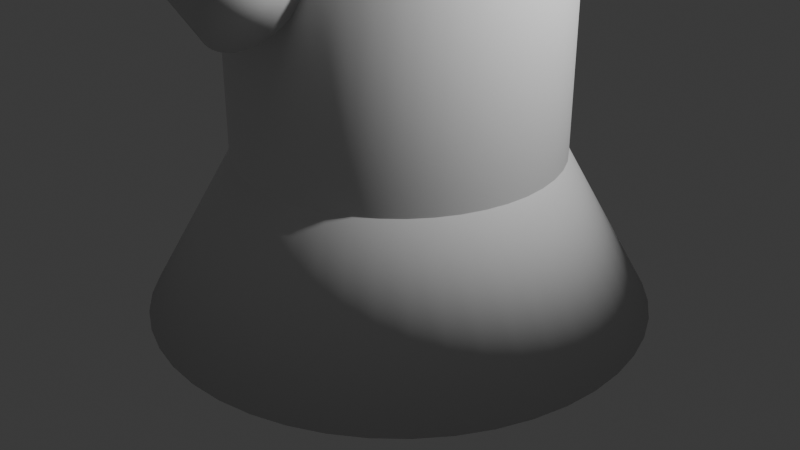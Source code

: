 # Source: 5_degree_of_freedom_robotic_arm_model.blend  (saved by Blender 4.3.34; exported with 4.5.12 LTS)
import bpy
from mathutils import Matrix  # noqa: F401  (used for matrix-valued properties, if any)

bpy.ops.wm.read_factory_settings(use_empty=True)
scene = bpy.context.scene
scene.name = 'Scene'

# ---- collections
col_collection = bpy.data.collections.new('Collection'); scene.collection.children.link(col_collection)

# ---- world
world_world = bpy.data.worlds.new('World'); scene.world = world_world
world_world.use_nodes = True; world_world.node_tree.nodes.clear()
_N = world_world.node_tree.nodes; _L = world_world.node_tree.links
n0 = _N.new('ShaderNodeOutputWorld'); n0.name = 'World Output'; n0.location = (300, 300)
n1 = _N.new('ShaderNodeBackground'); n1.name = 'Background'; n1.location = (10, 300)
n1.inputs[0].default_value = (0.05088, 0.05088, 0.05088, 1.0)
_L.new(n1.outputs[0], n0.inputs[0])
n0.is_active_output = True
world_world.color = (0.05088, 0.05088, 0.05088)
world_world.sun_shadow_jitter_overblur = 0.0

# ---- cameras
cam_camera = bpy.data.cameras.new('Camera')
cam_camera.clip_end = 100.0
cam_camera.ortho_scale = 7.314

# ---- lights
light_light = bpy.data.lights.new('Light', 'POINT')
light_light.energy = 1000.0
light_light.shadow_soft_size = 0.1

# ---- meshes
me_cone = bpy.data.meshes.new('Cone')
me_cone.from_pydata([(0.0, 2.56, -0.805), (0.0, 1.65, 0.805), (0.3643, 2.534, -0.805), (0.2348, 1.633, 0.805), (0.7212, 2.456, -0.805), (0.4649, 1.583, 0.805), (1.063, 2.329, -0.805), (0.6854, 1.501, 0.805), (1.384, 2.154, -0.805), (0.8921, 1.388, 0.805), (1.676, 1.935, -0.805), (1.081, 1.247, 0.805), (1.935, 1.676, -0.805), (1.247, 1.081, 0.805), (2.154, 1.384, -0.805), (1.388, 0.8921, 0.805), (2.329, 1.063, -0.805), (1.501, 0.6854, 0.805), (2.456, 0.7212, -0.805), (1.583, 0.4649, 0.805), (2.534, 0.3643, -0.805), (1.633, 0.2348, 0.805), (2.56, 0.0, -0.805), (1.65, 0.0, 0.805), (2.534, -0.3643, -0.805), (1.633, -0.2348, 0.805), (2.456, -0.7212, -0.805), (1.583, -0.4649, 0.805), (2.329, -1.063, -0.805), (1.501, -0.6854, 0.805), (2.154, -1.384, -0.805), (1.388, -0.8921, 0.805), (1.935, -1.676, -0.805), (1.247, -1.081, 0.805), (1.676, -1.935, -0.805), (1.081, -1.247, 0.805), (1.384, -2.154, -0.805), (0.8921, -1.388, 0.805), (1.063, -2.329, -0.805), (0.6854, -1.501, 0.805), (0.7212, -2.456, -0.805), (0.4649, -1.583, 0.805), (0.3643, -2.534, -0.805), (0.2348, -1.633, 0.805), (0.0, -2.56, -0.805), (0.0, -1.65, 0.805), (-0.3643, -2.534, -0.805), (-0.2348, -1.633, 0.805), (-0.7212, -2.456, -0.805), (-0.4649, -1.583, 0.805), (-1.063, -2.329, -0.805), (-0.6854, -1.501, 0.805), (-1.384, -2.154, -0.805), (-0.8921, -1.388, 0.805), (-1.676, -1.935, -0.805), (-1.081, -1.247, 0.805), (-1.935, -1.676, -0.805), (-1.247, -1.081, 0.805), (-2.154, -1.384, -0.805), (-1.388, -0.8921, 0.805), (-2.329, -1.063, -0.805), (-1.501, -0.6854, 0.805), (-2.456, -0.7212, -0.805), (-1.583, -0.4649, 0.805), (-2.534, -0.3643, -0.805), (-1.633, -0.2348, 0.805), (-2.56, 0.0, -0.805), (-1.65, 0.0, 0.805), (-2.534, 0.3643, -0.805), (-1.633, 0.2348, 0.805), (-2.456, 0.7212, -0.805), (-1.583, 0.4649, 0.805), (-2.329, 1.063, -0.805), (-1.501, 0.6854, 0.805), (-2.154, 1.384, -0.805), (-1.388, 0.8921, 0.805), (-1.935, 1.676, -0.805), (-1.247, 1.081, 0.805), (-1.676, 1.935, -0.805), (-1.081, 1.247, 0.805), (-1.384, 2.154, -0.805), (-0.8921, 1.388, 0.805), (-1.063, 2.329, -0.805), (-0.6854, 1.501, 0.805), (-0.7212, 2.456, -0.805), (-0.4649, 1.583, 0.805), (-0.3643, 2.534, -0.805), (-0.2348, 1.633, 0.805)], [], [(0, 1, 3, 2), (2, 3, 5, 4), (4, 5, 7, 6), (6, 7, 9, 8), (8, 9, 11, 10), (10, 11, 13, 12), (12, 13, 15, 14), (14, 15, 17, 16), (16, 17, 19, 18), (18, 19, 21, 20), (20, 21, 23, 22), (22, 23, 25, 24), (24, 25, 27, 26), (26, 27, 29, 28), (28, 29, 31, 30), (30, 31, 33, 32), (32, 33, 35, 34), (34, 35, 37, 36), (36, 37, 39, 38), (38, 39, 41, 40), (40, 41, 43, 42), (42, 43, 45, 44), (44, 45, 47, 46), (46, 47, 49, 48), (48, 49, 51, 50), (50, 51, 53, 52), (52, 53, 55, 54), (54, 55, 57, 56), (56, 57, 59, 58), (58, 59, 61, 60), (60, 61, 63, 62), (62, 63, 65, 64), (64, 65, 67, 66), (66, 67, 69, 68), (68, 69, 71, 70), (70, 71, 73, 72), (72, 73, 75, 74), (74, 75, 77, 76), (76, 77, 79, 78), (78, 79, 81, 80), (80, 81, 83, 82), (82, 83, 85, 84), (84, 85, 87, 86), (86, 87, 1, 0), (0, 2, 4, 6, 8, 10, 12, 14, 16, 18, 20, 22, 24, 26, 28, 30, 32, 34, 36, 38, 40, 42, 44, 46, 48, 50, 52, 54, 56, 58, 60, 62, 64, 66, 68, 70, 72, 74, 76, 78, 80, 82, 84, 86)])
me_cone.polygons.foreach_set('use_smooth', [True] * 45)
_uv = me_cone.uv_layers.new(name='UVMap')
_uv.uv.foreach_set('vector', [1.0, 0.5, 1.0, 1.0, 0.9773, 1.0, 0.9773, 0.5, 0.9773, 0.5, 0.9773, 1.0, 0.9545, 1.0, 0.9545, 0.5, 0.9545, 0.5, 0.9545, 1.0, 0.9318, 1.0, 0.9318, 0.5, 0.9318, 0.5, 0.9318, 1.0, 0.9091, 1.0, 0.9091, 0.5, 0.9091, 0.5, 0.9091, 1.0, 0.8864, 1.0, 0.8864, 0.5, 0.8864, 0.5, 0.8864, 1.0, 0.8636, 1.0, 0.8636, 0.5, 0.8636, 0.5, 0.8636, 1.0, 0.8409, 1.0, 0.8409, 0.5, 0.8409, 0.5, 0.8409, 1.0, 0.8182, 1.0, 0.8182, 0.5, 0.8182, 0.5, 0.8182, 1.0, 0.7955, 1.0, 0.7955, 0.5, 0.7955, 0.5, 0.7955, 1.0, 0.7727, 1.0, 0.7727, 0.5, 0.7727, 0.5, 0.7727, 1.0, 0.75, 1.0, 0.75, 0.5, 0.75, 0.5, 0.75, 1.0, 0.7273, 1.0, 0.7273, 0.5, 0.7273, 0.5, 0.7273, 1.0, 0.7045, 1.0, 0.7045, 0.5, 0.7045, 0.5, 0.7045, 1.0, 0.6818, 1.0, 0.6818, 0.5, 0.6818, 0.5, 0.6818, 1.0, 0.6591, 1.0, 0.6591, 0.5, 0.6591, 0.5, 0.6591, 1.0, 0.6364, 1.0, 0.6364, 0.5, 0.6364, 0.5, 0.6364, 1.0, 0.6136, 1.0, 0.6136, 0.5, 0.6136, 0.5, 0.6136, 1.0, 0.5909, 1.0, 0.5909, 0.5, 0.5909, 0.5, 0.5909, 1.0, 0.5682, 1.0, 0.5682, 0.5, 0.5682, 0.5, 0.5682, 1.0, 0.5455, 1.0, 0.5455, 0.5, 0.5455, 0.5, 0.5455, 1.0, 0.5227, 1.0, 0.5227, 0.5, 0.5227, 0.5, 0.5227, 1.0, 0.5, 1.0, 0.5, 0.5, 0.5, 0.5, 0.5, 1.0, 0.4773, 1.0, 0.4773, 0.5, 0.4773, 0.5, 0.4773, 1.0, 0.4545, 1.0, 0.4545, 0.5, 0.4545, 0.5, 0.4545, 1.0, 0.4318, 1.0, 0.4318, 0.5, 0.4318, 0.5, 0.4318, 1.0, 0.4091, 1.0, 0.4091, 0.5, 0.4091, 0.5, 0.4091, 1.0, 0.3864, 1.0, 0.3864, 0.5, 0.3864, 0.5, 0.3864, 1.0, 0.3636, 1.0, 0.3636, 0.5, 0.3636, 0.5, 0.3636, 1.0, 0.3409, 1.0, 0.3409, 0.5, 0.3409, 0.5, 0.3409, 1.0, 0.3182, 1.0, 0.3182, 0.5, 0.3182, 0.5, 0.3182, 1.0, 0.2955, 1.0, 0.2955, 0.5, 0.2955, 0.5, 0.2955, 1.0, 0.2727, 1.0, 0.2727, 0.5, 0.2727, 0.5, 0.2727, 1.0, 0.25, 1.0, 0.25, 0.5, 0.25, 0.5, 0.25, 1.0, 0.2273, 1.0, 0.2273, 0.5, 0.2273, 0.5, 0.2273, 1.0, 0.2045, 1.0, 0.2045, 0.5, 0.2045, 0.5, 0.2045, 1.0, 0.1818, 1.0, 0.1818, 0.5, 0.1818, 0.5, 0.1818, 1.0, 0.1591, 1.0, 0.1591, 0.5, 0.1591, 0.5, 0.1591, 1.0, 0.1364, 1.0, 0.1364, 0.5, 0.1364, 0.5, 0.1364, 1.0, 0.1136, 1.0, 0.1136, 0.5, 0.1136, 0.5, 0.1136, 1.0, 0.09091, 1.0, 0.09091, 0.5, 0.09091, 0.5, 0.09091, 1.0, 0.06818, 1.0, 0.06818, 0.5, 0.06818, 0.5, 0.06818, 1.0, 0.04545, 1.0, 0.04545, 0.5, 0.04545, 0.5, 0.04545, 1.0, 0.02273, 1.0, 0.02273, 0.5, 0.02273, 0.5, 0.02273, 1.0, 3.427e-07, 1.0, 3.427e-07, 0.5, 0.75, 0.49, 0.7842, 0.4876, 0.8176, 0.4803, 0.8497, 0.4683, 0.8798, 0.4519, 0.9072, 0.4314, 0.9314, 0.4072, 0.9519, 0.3798, 0.9683, 0.3497, 0.9803, 0.3176, 0.9876, 0.2842, 0.99, 0.25, 0.9876, 0.2158, 0.9803, 0.1824, 0.9683, 0.1503, 0.9519, 0.1202, 0.9314, 0.09283, 0.9072, 0.06862, 0.8798, 0.0481, 0.8497, 0.03169, 0.8176, 0.01972, 0.7842, 0.01244, 0.75, 0.01, 0.7158, 0.01244, 0.6824, 0.01972, 0.6503, 0.03169, 0.6202, 0.0481, 0.5928, 0.06862, 0.5686, 0.09283, 0.5481, 0.1202, 0.5317, 0.1503, 0.5197, 0.1824, 0.5124, 0.2158, 0.51, 0.25, 0.5124, 0.2842, 0.5197, 0.3176, 0.5317, 0.3497, 0.5481, 0.3798, 0.5686, 0.4072, 0.5928, 0.4314, 0.6202, 0.4519, 0.6503, 0.4683, 0.6824, 0.4803, 0.7158, 0.4876])
me_cone.update()
me_cone_001 = bpy.data.meshes.new('Cone.001')
me_cone_001.from_pydata([(0.0, 1.65, 0.805), (0.2348, 1.633, 0.805), (0.4649, 1.583, 0.805), (0.6854, 1.501, 0.805), (0.8921, 1.388, 0.805), (1.081, 1.247, 0.805), (1.247, 1.081, 0.805), (1.388, 0.8921, 0.805), (1.501, 0.6854, 0.805), (1.583, 0.4649, 0.805), (1.633, 0.2348, 0.805), (1.65, 0.0, 0.805), (1.633, -0.2348, 0.805), (1.583, -0.4649, 0.805), (1.501, -0.6854, 0.805), (1.388, -0.8921, 0.805), (1.247, -1.081, 0.805), (1.081, -1.247, 0.805), (0.8921, -1.388, 0.805), (0.6854, -1.501, 0.805), (0.4649, -1.583, 0.805), (0.2348, -1.633, 0.805), (0.0, -1.65, 0.805), (-0.2348, -1.633, 0.805), (-0.4649, -1.583, 0.805), (-0.6854, -1.501, 0.805), (-0.8921, -1.388, 0.805), (-1.081, -1.247, 0.805), (-1.247, -1.081, 0.805), (-1.388, -0.8921, 0.805), (-1.501, -0.6854, 0.805), (-1.583, -0.4649, 0.805), (-1.633, -0.2348, 0.805), (-1.65, 0.0, 0.805), (-1.633, 0.2348, 0.805), (-1.583, 0.4649, 0.805), (-1.501, 0.6854, 0.805), (-1.388, 0.8921, 0.805), (-1.247, 1.081, 0.805), (-1.081, 1.247, 0.805), (-0.8921, 1.388, 0.805), (-0.6854, 1.501, 0.805), (-0.4649, 1.583, 0.805), (-0.2348, 1.633, 0.805), (0.2348, 1.633, 5.827), (7.463e-08, 1.65, 5.827), (0.4649, 1.583, 5.827), (0.6854, 1.501, 5.827), (0.8921, 1.388, 5.827), (1.081, 1.247, 5.827), (1.247, 1.081, 5.827), (1.388, 0.8921, 5.827), (1.501, 0.6854, 5.827), (1.583, 0.4649, 5.827), (1.633, 0.2348, 5.827), (1.65, 0.0, 5.827), (1.633, -0.2348, 5.827), (1.583, -0.4649, 5.827), (1.501, -0.6854, 5.827), (1.388, -0.8921, 5.827), (1.247, -1.081, 5.827), (1.081, -1.247, 5.827), (0.8921, -1.388, 5.827), (0.6854, -1.501, 5.827), (0.4649, -1.583, 5.827), (0.2348, -1.633, 5.827), (7.463e-08, -1.65, 5.827), (-0.2348, -1.633, 5.827), (-0.4649, -1.583, 5.827), (-0.6854, -1.501, 5.827), (-0.8921, -1.388, 5.827), (-1.081, -1.247, 5.827), (-1.247, -1.081, 5.827), (-1.388, -0.8921, 5.827), (-1.501, -0.6854, 5.827), (-1.583, -0.4649, 5.827), (-1.633, -0.2348, 5.827), (-1.65, 0.0, 5.827), (-1.633, 0.2348, 5.827), (-1.583, 0.4649, 5.827), (-1.501, 0.6854, 5.827), (-1.388, 0.8921, 5.827), (-1.247, 1.081, 5.827), (-1.081, 1.247, 5.827), (-0.8921, 1.388, 5.827), (-0.6854, 1.501, 5.827), (-0.4649, 1.583, 5.827), (-0.2348, 1.633, 5.827)], [], [(7, 6, 50, 51), (44, 45, 87, 86, 85, 84, 83, 82, 81, 80, 79, 78, 77, 76, 75, 74, 73, 72, 71, 70, 69, 68, 67, 66, 65, 64, 63, 62, 61, 60, 59, 58, 57, 56, 55, 54, 53, 52, 51, 50, 49, 48, 47, 46), (16, 15, 59, 60), (25, 24, 68, 69), (34, 33, 77, 78), (43, 42, 86, 87), (3, 2, 46, 47), (12, 11, 55, 56), (21, 20, 64, 65), (30, 29, 73, 74), (39, 38, 82, 83), (8, 7, 51, 52), (17, 16, 60, 61), (26, 25, 69, 70), (35, 34, 78, 79), (0, 43, 87, 45), (4, 3, 47, 48), (13, 12, 56, 57), (22, 21, 65, 66), (31, 30, 74, 75), (40, 39, 83, 84), (9, 8, 52, 53), (18, 17, 61, 62), (27, 26, 70, 71), (36, 35, 79, 80), (5, 4, 48, 49), (14, 13, 57, 58), (23, 22, 66, 67), (1, 0, 45, 44), (32, 31, 75, 76), (41, 40, 84, 85), (10, 9, 53, 54), (19, 18, 62, 63), (28, 27, 71, 72), (37, 36, 80, 81), (6, 5, 49, 50), (15, 14, 58, 59), (24, 23, 67, 68), (33, 32, 76, 77), (42, 41, 85, 86), (2, 1, 44, 46), (11, 10, 54, 55), (20, 19, 63, 64), (29, 28, 72, 73), (38, 37, 81, 82)])
me_cone_001.polygons.foreach_set('use_smooth', [True] * 45)
_uv = me_cone_001.uv_layers.new(name='UVMap')
_uv.uv.foreach_set('vector', [0.8409, 1.0, 0.8636, 1.0, 0.8636, 1.0, 0.8409, 1.0, 0.2842, 0.4876, 0.25, 0.49, 0.2158, 0.4876, 0.1824, 0.4803, 0.1503, 0.4683, 0.1202, 0.4519, 0.09283, 0.4314, 0.06862, 0.4072, 0.0481, 0.3798, 0.03169, 0.3497, 0.01972, 0.3176, 0.01244, 0.2842, 0.01, 0.25, 0.01244, 0.2158, 0.01972, 0.1824, 0.03169, 0.1503, 0.0481, 0.1202, 0.06862, 0.09283, 0.09283, 0.06862, 0.1202, 0.0481, 0.1503, 0.03169, 0.1824, 0.01972, 0.2158, 0.01244, 0.25, 0.01, 0.2842, 0.01244, 0.3176, 0.01972, 0.3497, 0.03169, 0.3798, 0.0481, 0.4072, 0.06862, 0.4314, 0.09283, 0.4519, 0.1202, 0.4683, 0.1503, 0.4803, 0.1824, 0.4876, 0.2158, 0.49, 0.25, 0.4876, 0.2842, 0.4803, 0.3176, 0.4683, 0.3497, 0.4519, 0.3798, 0.4314, 0.4072, 0.4072, 0.4314, 0.3798, 0.4519, 0.3497, 0.4683, 0.3176, 0.4803, 0.6364, 1.0, 0.6591, 1.0, 0.6591, 1.0, 0.6364, 1.0, 0.4318, 1.0, 0.4545, 1.0, 0.4545, 1.0, 0.4318, 1.0, 0.2273, 1.0, 0.25, 1.0, 0.25, 1.0, 0.2273, 1.0, 0.02273, 1.0, 0.04545, 1.0, 0.04545, 1.0, 0.02273, 1.0, 0.9318, 1.0, 0.9545, 1.0, 0.9545, 1.0, 0.9318, 1.0, 0.7273, 1.0, 0.75, 1.0, 0.75, 1.0, 0.7273, 1.0, 0.5227, 1.0, 0.5455, 1.0, 0.5455, 1.0, 0.5227, 1.0, 0.3182, 1.0, 0.3409, 1.0, 0.3409, 1.0, 0.3182, 1.0, 0.1136, 1.0, 0.1364, 1.0, 0.1364, 1.0, 0.1136, 1.0, 0.8182, 1.0, 0.8409, 1.0, 0.8409, 1.0, 0.8182, 1.0, 0.6136, 1.0, 0.6364, 1.0, 0.6364, 1.0, 0.6136, 1.0, 0.4091, 1.0, 0.4318, 1.0, 0.4318, 1.0, 0.4091, 1.0, 0.2045, 1.0, 0.2273, 1.0, 0.2273, 1.0, 0.2045, 1.0, 3.427e-07, 1.0, 0.02273, 1.0, 0.02273, 1.0, 3.427e-07, 1.0, 0.9091, 1.0, 0.9318, 1.0, 0.9318, 1.0, 0.9091, 1.0, 0.7045, 1.0, 0.7273, 1.0, 0.7273, 1.0, 0.7045, 1.0, 0.5, 1.0, 0.5227, 1.0, 0.5227, 1.0, 0.5, 1.0, 0.2955, 1.0, 0.3182, 1.0, 0.3182, 1.0, 0.2955, 1.0, 0.09091, 1.0, 0.1136, 1.0, 0.1136, 1.0, 0.09091, 1.0, 0.7955, 1.0, 0.8182, 1.0, 0.8182, 1.0, 0.7955, 1.0, 0.5909, 1.0, 0.6136, 1.0, 0.6136, 1.0, 0.5909, 1.0, 0.3864, 1.0, 0.4091, 1.0, 0.4091, 1.0, 0.3864, 1.0, 0.1818, 1.0, 0.2045, 1.0, 0.2045, 1.0, 0.1818, 1.0, 0.8864, 1.0, 0.9091, 1.0, 0.9091, 1.0, 0.8864, 1.0, 0.6818, 1.0, 0.7045, 1.0, 0.7045, 1.0, 0.6818, 1.0, 0.4773, 1.0, 0.5, 1.0, 0.5, 1.0, 0.4773, 1.0, 0.9773, 1.0, 1.0, 1.0, 1.0, 1.0, 0.9773, 1.0, 0.2727, 1.0, 0.2955, 1.0, 0.2955, 1.0, 0.2727, 1.0, 0.06818, 1.0, 0.09091, 1.0, 0.09091, 1.0, 0.06818, 1.0, 0.7727, 1.0, 0.7955, 1.0, 0.7955, 1.0, 0.7727, 1.0, 0.5682, 1.0, 0.5909, 1.0, 0.5909, 1.0, 0.5682, 1.0, 0.3636, 1.0, 0.3864, 1.0, 0.3864, 1.0, 0.3636, 1.0, 0.1591, 1.0, 0.1818, 1.0, 0.1818, 1.0, 0.1591, 1.0, 0.8636, 1.0, 0.8864, 1.0, 0.8864, 1.0, 0.8636, 1.0, 0.6591, 1.0, 0.6818, 1.0, 0.6818, 1.0, 0.6591, 1.0, 0.4545, 1.0, 0.4773, 1.0, 0.4773, 1.0, 0.4545, 1.0, 0.25, 1.0, 0.2727, 1.0, 0.2727, 1.0, 0.25, 1.0, 0.04545, 1.0, 0.06818, 1.0, 0.06818, 1.0, 0.04545, 1.0, 0.9545, 1.0, 0.9773, 1.0, 0.9773, 1.0, 0.9545, 1.0, 0.75, 1.0, 0.7727, 1.0, 0.7727, 1.0, 0.75, 1.0, 0.5455, 1.0, 0.5682, 1.0, 0.5682, 1.0, 0.5455, 1.0, 0.3409, 1.0, 0.3636, 1.0, 0.3636, 1.0, 0.3409, 1.0, 0.1364, 1.0, 0.1591, 1.0, 0.1591, 1.0, 0.1364, 1.0])
me_cone_001.update()
me_cylinder = bpy.data.meshes.new('Cylinder')
me_cylinder.from_pydata([(0.0, 0.49, -4.4), (0.0, 0.49, 4.4), (0.05208, 0.4872, -4.4), (0.05208, 0.4872, 4.4), (0.1036, 0.4789, -4.4), (0.1036, 0.4789, 4.4), (0.1539, 0.4652, -4.4), (0.1539, 0.4652, 4.4), (0.2025, 0.4462, -4.4), (0.2025, 0.4462, 4.4), (0.2488, 0.4222, -4.4), (0.2488, 0.4222, 4.4), (0.2922, 0.3933, -4.4), (0.2922, 0.3933, 4.4), (0.3324, 0.36, -4.4), (0.3324, 0.36, 4.4), (0.3688, 0.3227, -4.4), (0.3688, 0.3227, 4.4), (0.401, 0.2816, -4.4), (0.401, 0.2816, 4.4), (0.4286, 0.2374, -4.4), (0.4286, 0.2374, 4.4), (0.4514, 0.1905, -4.4), (0.4514, 0.1905, 4.4), (0.4691, 0.1415, -4.4), (0.4691, 0.1415, 4.4), (0.4815, 0.09079, -4.4), (0.4815, 0.09079, 4.4), (0.4884, 0.0391, -4.4), (0.4884, 0.0391, 4.4), (0.4898, -0.01304, -4.4), (0.4898, -0.01304, 4.4), (0.4857, -0.06504, -4.4), (0.4857, -0.06504, 4.4), (0.476, -0.1163, -4.4), (0.476, -0.1163, 4.4), (0.4609, -0.1662, -4.4), (0.4609, -0.1662, 4.4), (0.4407, -0.2143, -4.4), (0.4407, -0.2143, 4.4), (0.4154, -0.2599, -4.4), (0.4154, -0.2599, 4.4), (0.3854, -0.3026, -4.4), (0.3854, -0.3026, 4.4), (0.3511, -0.3418, -4.4), (0.3511, -0.3418, 4.4), (0.3127, -0.3772, -4.4), (0.3127, -0.3772, 4.4), (0.2709, -0.4083, -4.4), (0.2709, -0.4083, 4.4), (0.2259, -0.4348, -4.4), (0.2259, -0.4348, 4.4), (0.1784, -0.4564, -4.4), (0.1784, -0.4564, 4.4), (0.1289, -0.4727, -4.4), (0.1289, -0.4727, 4.4), (0.07794, -0.4838, -4.4), (0.07794, -0.4838, 4.4), (0.02608, -0.4893, -4.4), (0.02608, -0.4893, 4.4), (-0.02608, -0.4893, -4.4), (-0.02608, -0.4893, 4.4), (-0.07794, -0.4838, -4.4), (-0.07794, -0.4838, 4.4), (-0.1289, -0.4727, -4.4), (-0.1289, -0.4727, 4.4), (-0.1784, -0.4564, -4.4), (-0.1784, -0.4564, 4.4), (-0.2259, -0.4348, -4.4), (-0.2259, -0.4348, 4.4), (-0.2709, -0.4083, -4.4), (-0.2709, -0.4083, 4.4), (-0.3127, -0.3772, -4.4), (-0.3127, -0.3772, 4.4), (-0.3511, -0.3418, -4.4), (-0.3511, -0.3418, 4.4), (-0.3854, -0.3026, -4.4), (-0.3854, -0.3026, 4.4), (-0.4154, -0.2599, -4.4), (-0.4154, -0.2599, 4.4), (-0.4407, -0.2143, -4.4), (-0.4407, -0.2143, 4.4), (-0.4609, -0.1662, -4.4), (-0.4609, -0.1662, 4.4), (-0.476, -0.1163, -4.4), (-0.476, -0.1163, 4.4), (-0.4857, -0.06504, -4.4), (-0.4857, -0.06504, 4.4), (-0.4898, -0.01304, -4.4), (-0.4898, -0.01304, 4.4), (-0.4884, 0.0391, -4.4), (-0.4884, 0.0391, 4.4), (-0.4815, 0.09079, -4.4), (-0.4815, 0.09079, 4.4), (-0.4691, 0.1415, -4.4), (-0.4691, 0.1415, 4.4), (-0.4514, 0.1905, -4.4), (-0.4514, 0.1905, 4.4), (-0.4286, 0.2374, -4.4), (-0.4286, 0.2374, 4.4), (-0.401, 0.2816, -4.4), (-0.401, 0.2816, 4.4), (-0.3688, 0.3227, -4.4), (-0.3688, 0.3227, 4.4), (-0.3324, 0.36, -4.4), (-0.3324, 0.36, 4.4), (-0.2922, 0.3933, -4.4), (-0.2922, 0.3933, 4.4), (-0.2488, 0.4222, -4.4), (-0.2488, 0.4222, 4.4), (-0.2025, 0.4462, -4.4), (-0.2025, 0.4462, 4.4), (-0.1539, 0.4652, -4.4), (-0.1539, 0.4652, 4.4), (-0.1036, 0.4789, -4.4), (-0.1036, 0.4789, 4.4), (-0.05208, 0.4872, -4.4), (-0.05208, 0.4872, 4.4)], [], [(0, 1, 3, 2), (2, 3, 5, 4), (4, 5, 7, 6), (6, 7, 9, 8), (8, 9, 11, 10), (10, 11, 13, 12), (12, 13, 15, 14), (14, 15, 17, 16), (16, 17, 19, 18), (18, 19, 21, 20), (20, 21, 23, 22), (22, 23, 25, 24), (24, 25, 27, 26), (26, 27, 29, 28), (28, 29, 31, 30), (30, 31, 33, 32), (32, 33, 35, 34), (34, 35, 37, 36), (36, 37, 39, 38), (38, 39, 41, 40), (40, 41, 43, 42), (42, 43, 45, 44), (44, 45, 47, 46), (46, 47, 49, 48), (48, 49, 51, 50), (50, 51, 53, 52), (52, 53, 55, 54), (54, 55, 57, 56), (56, 57, 59, 58), (58, 59, 61, 60), (60, 61, 63, 62), (62, 63, 65, 64), (64, 65, 67, 66), (66, 67, 69, 68), (68, 69, 71, 70), (70, 71, 73, 72), (72, 73, 75, 74), (74, 75, 77, 76), (76, 77, 79, 78), (78, 79, 81, 80), (80, 81, 83, 82), (82, 83, 85, 84), (84, 85, 87, 86), (86, 87, 89, 88), (88, 89, 91, 90), (90, 91, 93, 92), (92, 93, 95, 94), (94, 95, 97, 96), (96, 97, 99, 98), (98, 99, 101, 100), (100, 101, 103, 102), (102, 103, 105, 104), (104, 105, 107, 106), (106, 107, 109, 108), (108, 109, 111, 110), (110, 111, 113, 112), (112, 113, 115, 114), (3, 1, 117, 115, 113, 111, 109, 107, 105, 103, 101, 99, 97, 95, 93, 91, 89, 87, 85, 83, 81, 79, 77, 75, 73, 71, 69, 67, 65, 63, 61, 59, 57, 55, 53, 51, 49, 47, 45, 43, 41, 39, 37, 35, 33, 31, 29, 27, 25, 23, 21, 19, 17, 15, 13, 11, 9, 7, 5), (114, 115, 117, 116), (116, 117, 1, 0), (0, 2, 4, 6, 8, 10, 12, 14, 16, 18, 20, 22, 24, 26, 28, 30, 32, 34, 36, 38, 40, 42, 44, 46, 48, 50, 52, 54, 56, 58, 60, 62, 64, 66, 68, 70, 72, 74, 76, 78, 80, 82, 84, 86, 88, 90, 92, 94, 96, 98, 100, 102, 104, 106, 108, 110, 112, 114, 116)])
me_cylinder.polygons.foreach_set('use_smooth', [True] * 61)
_uv = me_cylinder.uv_layers.new(name='UVMap')
_uv.uv.foreach_set('vector', [1.0, 0.5, 1.0, 1.0, 0.9831, 1.0, 0.9831, 0.5, 0.9831, 0.5, 0.9831, 1.0, 0.9661, 1.0, 0.9661, 0.5, 0.9661, 0.5, 0.9661, 1.0, 0.9492, 1.0, 0.9492, 0.5, 0.9492, 0.5, 0.9492, 1.0, 0.9322, 1.0, 0.9322, 0.5, 0.9322, 0.5, 0.9322, 1.0, 0.9153, 1.0, 0.9153, 0.5, 0.9153, 0.5, 0.9153, 1.0, 0.8983, 1.0, 0.8983, 0.5, 0.8983, 0.5, 0.8983, 1.0, 0.8814, 1.0, 0.8814, 0.5, 0.8814, 0.5, 0.8814, 1.0, 0.8644, 1.0, 0.8644, 0.5, 0.8644, 0.5, 0.8644, 1.0, 0.8475, 1.0, 0.8475, 0.5, 0.8475, 0.5, 0.8475, 1.0, 0.8305, 1.0, 0.8305, 0.5, 0.8305, 0.5, 0.8305, 1.0, 0.8136, 1.0, 0.8136, 0.5, 0.8136, 0.5, 0.8136, 1.0, 0.7966, 1.0, 0.7966, 0.5, 0.7966, 0.5, 0.7966, 1.0, 0.7797, 1.0, 0.7797, 0.5, 0.7797, 0.5, 0.7797, 1.0, 0.7627, 1.0, 0.7627, 0.5, 0.7627, 0.5, 0.7627, 1.0, 0.7458, 1.0, 0.7458, 0.5, 0.7458, 0.5, 0.7458, 1.0, 0.7288, 1.0, 0.7288, 0.5, 0.7288, 0.5, 0.7288, 1.0, 0.7119, 1.0, 0.7119, 0.5, 0.7119, 0.5, 0.7119, 1.0, 0.6949, 1.0, 0.6949, 0.5, 0.6949, 0.5, 0.6949, 1.0, 0.678, 1.0, 0.678, 0.5, 0.678, 0.5, 0.678, 1.0, 0.661, 1.0, 0.661, 0.5, 0.661, 0.5, 0.661, 1.0, 0.6441, 1.0, 0.6441, 0.5, 0.6441, 0.5, 0.6441, 1.0, 0.6271, 1.0, 0.6271, 0.5, 0.6271, 0.5, 0.6271, 1.0, 0.6102, 1.0, 0.6102, 0.5, 0.6102, 0.5, 0.6102, 1.0, 0.5932, 1.0, 0.5932, 0.5, 0.5932, 0.5, 0.5932, 1.0, 0.5763, 1.0, 0.5763, 0.5, 0.5763, 0.5, 0.5763, 1.0, 0.5593, 1.0, 0.5593, 0.5, 0.5593, 0.5, 0.5593, 1.0, 0.5424, 1.0, 0.5424, 0.5, 0.5424, 0.5, 0.5424, 1.0, 0.5254, 1.0, 0.5254, 0.5, 0.5254, 0.5, 0.5254, 1.0, 0.5085, 1.0, 0.5085, 0.5, 0.5085, 0.5, 0.5085, 1.0, 0.4915, 1.0, 0.4915, 0.5, 0.4915, 0.5, 0.4915, 1.0, 0.4746, 1.0, 0.4746, 0.5, 0.4746, 0.5, 0.4746, 1.0, 0.4576, 1.0, 0.4576, 0.5, 0.4576, 0.5, 0.4576, 1.0, 0.4407, 1.0, 0.4407, 0.5, 0.4407, 0.5, 0.4407, 1.0, 0.4237, 1.0, 0.4237, 0.5, 0.4237, 0.5, 0.4237, 1.0, 0.4068, 1.0, 0.4068, 0.5, 0.4068, 0.5, 0.4068, 1.0, 0.3898, 1.0, 0.3898, 0.5, 0.3898, 0.5, 0.3898, 1.0, 0.3729, 1.0, 0.3729, 0.5, 0.3729, 0.5, 0.3729, 1.0, 0.3559, 1.0, 0.3559, 0.5, 0.3559, 0.5, 0.3559, 1.0, 0.339, 1.0, 0.339, 0.5, 0.339, 0.5, 0.339, 1.0, 0.322, 1.0, 0.322, 0.5, 0.322, 0.5, 0.322, 1.0, 0.3051, 1.0, 0.3051, 0.5, 0.3051, 0.5, 0.3051, 1.0, 0.2881, 1.0, 0.2881, 0.5, 0.2881, 0.5, 0.2881, 1.0, 0.2712, 1.0, 0.2712, 0.5, 0.2712, 0.5, 0.2712, 1.0, 0.2542, 1.0, 0.2542, 0.5, 0.2542, 0.5, 0.2542, 1.0, 0.2373, 1.0, 0.2373, 0.5, 0.2373, 0.5, 0.2373, 1.0, 0.2203, 1.0, 0.2203, 0.5, 0.2203, 0.5, 0.2203, 1.0, 0.2034, 1.0, 0.2034, 0.5, 0.2034, 0.5, 0.2034, 1.0, 0.1864, 1.0, 0.1864, 0.5, 0.1864, 0.5, 0.1864, 1.0, 0.1695, 1.0, 0.1695, 0.5, 0.1695, 0.5, 0.1695, 1.0, 0.1525, 1.0, 0.1525, 0.5, 0.1525, 0.5, 0.1525, 1.0, 0.1356, 1.0, 0.1356, 0.5, 0.1356, 0.5, 0.1356, 1.0, 0.1186, 1.0, 0.1186, 0.5, 0.1186, 0.5, 0.1186, 1.0, 0.1017, 1.0, 0.1017, 0.5, 0.1017, 0.5, 0.1017, 1.0, 0.08475, 1.0, 0.08475, 0.5, 0.08475, 0.5, 0.08475, 1.0, 0.0678, 1.0, 0.0678, 0.5, 0.0678, 0.5, 0.0678, 1.0, 0.05085, 1.0, 0.05085, 0.5, 0.05085, 0.5, 0.05085, 1.0, 0.0339, 1.0, 0.0339, 0.5, 0.2755, 0.4886, 0.25, 0.49, 0.2245, 0.4886, 0.1993, 0.4846, 0.1746, 0.4779, 0.1508, 0.4686, 0.1282, 0.4568, 0.1069, 0.4427, 0.08721, 0.4263, 0.06938, 0.408, 0.05361, 0.3879, 0.04006, 0.3663, 0.02889, 0.3433, 0.02022, 0.3193, 0.01416, 0.2945, 0.01077, 0.2691, 0.01009, 0.2436, 0.01212, 0.2181, 0.01686, 0.193, 0.02423, 0.1686, 0.03417, 0.145, 0.04654, 0.1227, 0.06123, 0.1018, 0.07805, 0.08257, 0.09682, 0.06524, 0.1173, 0.05, 0.1393, 0.03704, 0.1626, 0.02648, 0.1869, 0.01846, 0.2118, 0.01306, 0.2372, 0.01034, 0.2628, 0.01034, 0.2882, 0.01306, 0.3131, 0.01846, 0.3374, 0.02648, 0.3607, 0.03704, 0.3827, 0.05, 0.4032, 0.06524, 0.4219, 0.08257, 0.4388, 0.1018, 0.4535, 0.1227, 0.4658, 0.145, 0.4758, 0.1686, 0.4831, 0.193, 0.4879, 0.2181, 0.4899, 0.2436, 0.4892, 0.2691, 0.4858, 0.2945, 0.4798, 0.3193, 0.4711, 0.3433, 0.4599, 0.3663, 0.4464, 0.3879, 0.4306, 0.408, 0.4128, 0.4263, 0.3931, 0.4427, 0.3718, 0.4568, 0.3492, 0.4686, 0.3254, 0.4779, 0.3007, 0.4846, 0.0339, 0.5, 0.0339, 1.0, 0.01695, 1.0, 0.01695, 0.5, 0.01695, 0.5, 0.01695, 1.0, -5.923e-07, 1.0, -5.923e-07, 0.5, 0.75, 0.49, 0.7755, 0.4886, 0.8007, 0.4846, 0.8254, 0.4779, 0.8492, 0.4686, 0.8718, 0.4568, 0.8931, 0.4427, 0.9128, 0.4263, 0.9306, 0.408, 0.9464, 0.3879, 0.9599, 0.3663, 0.9711, 0.3433, 0.9798, 0.3193, 0.9858, 0.2945, 0.9892, 0.2691, 0.9899, 0.2436, 0.9879, 0.2181, 0.9831, 0.193, 0.9758, 0.1686, 0.9658, 0.145, 0.9535, 0.1227, 0.9388, 0.1018, 0.9219, 0.08257, 0.9032, 0.06524, 0.8827, 0.05, 0.8607, 0.03704, 0.8374, 0.02648, 0.8131, 0.01846, 0.7882, 0.01306, 0.7628, 0.01034, 0.7372, 0.01034, 0.7118, 0.01306, 0.6869, 0.01846, 0.6626, 0.02648, 0.6393, 0.03704, 0.6173, 0.05, 0.5968, 0.06524, 0.5781, 0.08257, 0.5612, 0.1018, 0.5465, 0.1227, 0.5342, 0.145, 0.5242, 0.1686, 0.5169, 0.193, 0.5121, 0.2181, 0.5101, 0.2436, 0.5108, 0.2691, 0.5142, 0.2945, 0.5202, 0.3193, 0.5289, 0.3433, 0.5401, 0.3663, 0.5536, 0.3879, 0.5694, 0.408, 0.5872, 0.4263, 0.6069, 0.4427, 0.6282, 0.4568, 0.6508, 0.4686, 0.6746, 0.4779, 0.6993, 0.4846, 0.7245, 0.4886])
me_cylinder.update()
me_cylinder_001 = bpy.data.meshes.new('Cylinder.001')
me_cylinder_001.from_pydata([(0.0, 0.72, -2.62), (0.0, 0.72, 2.62), (0.09804, 0.7133, -2.62), (0.09804, 0.7133, 2.62), (0.1943, 0.6933, -2.62), (0.1943, 0.6933, 2.62), (0.2868, 0.6604, -2.62), (0.2868, 0.6604, 2.62), (0.3741, 0.6152, -2.62), (0.3741, 0.6152, 2.62), (0.4544, 0.5585, -2.62), (0.4544, 0.5585, 2.62), (0.5262, 0.4914, -2.62), (0.5262, 0.4914, 2.62), (0.5882, 0.4152, -2.62), (0.5882, 0.4152, 2.62), (0.6393, 0.3312, -2.62), (0.6393, 0.3312, 2.62), (0.6784, 0.2411, -2.62), (0.6784, 0.2411, 2.62), (0.7049, 0.1465, -2.62), (0.7049, 0.1465, 2.62), (0.7183, 0.04913, -2.62), (0.7183, 0.04913, 2.62), (0.7183, -0.04913, -2.62), (0.7183, -0.04913, 2.62), (0.7049, -0.1465, -2.62), (0.7049, -0.1465, 2.62), (0.6784, -0.2411, -2.62), (0.6784, -0.2411, 2.62), (0.6393, -0.3312, -2.62), (0.6393, -0.3312, 2.62), (0.5882, -0.4152, -2.62), (0.5882, -0.4152, 2.62), (0.5262, -0.4914, -2.62), (0.5262, -0.4914, 2.62), (0.4544, -0.5585, -2.62), (0.4544, -0.5585, 2.62), (0.3741, -0.6152, -2.62), (0.3741, -0.6152, 2.62), (0.2868, -0.6604, -2.62), (0.2868, -0.6604, 2.62), (0.1943, -0.6933, -2.62), (0.1943, -0.6933, 2.62), (0.09804, -0.7133, -2.62), (0.09804, -0.7133, 2.62), (0.0, -0.72, -2.62), (0.0, -0.72, 2.62), (-0.09804, -0.7133, -2.62), (-0.09804, -0.7133, 2.62), (-0.1943, -0.6933, -2.62), (-0.1943, -0.6933, 2.62), (-0.2868, -0.6604, -2.62), (-0.2868, -0.6604, 2.62), (-0.3741, -0.6152, -2.62), (-0.3741, -0.6152, 2.62), (-0.4544, -0.5585, -2.62), (-0.4544, -0.5585, 2.62), (-0.5262, -0.4914, -2.62), (-0.5262, -0.4914, 2.62), (-0.5882, -0.4152, -2.62), (-0.5882, -0.4152, 2.62), (-0.6393, -0.3312, -2.62), (-0.6393, -0.3312, 2.62), (-0.6784, -0.2411, -2.62), (-0.6784, -0.2411, 2.62), (-0.7049, -0.1465, -2.62), (-0.7049, -0.1465, 2.62), (-0.7183, -0.04913, -2.62), (-0.7183, -0.04913, 2.62), (-0.7183, 0.04913, -2.62), (-0.7183, 0.04913, 2.62), (-0.7049, 0.1465, -2.62), (-0.7049, 0.1465, 2.62), (-0.6784, 0.2411, -2.62), (-0.6784, 0.2411, 2.62), (-0.6393, 0.3312, -2.62), (-0.6393, 0.3312, 2.62), (-0.5882, 0.4152, -2.62), (-0.5882, 0.4152, 2.62), (-0.5262, 0.4914, -2.62), (-0.5262, 0.4914, 2.62), (-0.4544, 0.5585, -2.62), (-0.4544, 0.5585, 2.62), (-0.3741, 0.6152, -2.62), (-0.3741, 0.6152, 2.62), (-0.2868, 0.6604, -2.62), (-0.2868, 0.6604, 2.62), (-0.1943, 0.6933, -2.62), (-0.1943, 0.6933, 2.62), (-0.09804, 0.7133, -2.62), (-0.09804, 0.7133, 2.62), (-6.244e-08, 0.72, -5.643), (0.09804, 0.7133, -5.643), (0.1943, 0.6933, -5.643), (0.2868, 0.6604, -5.643), (0.3741, 0.6152, -5.643), (0.4544, 0.5585, -5.643), (0.5262, 0.4914, -5.643), (0.5882, 0.4152, -5.643), (0.6393, 0.3312, -5.643), (0.6784, 0.2411, -5.643), (0.7049, 0.1465, -5.643), (0.7183, 0.04913, -5.643), (0.7183, -0.04913, -5.643), (0.7049, -0.1465, -5.643), (0.6784, -0.2411, -5.643), (0.6393, -0.3312, -5.643), (0.5882, -0.4152, -5.643), (0.5262, -0.4914, -5.643), (0.4544, -0.5585, -5.643), (0.3741, -0.6152, -5.643), (0.2868, -0.6604, -5.643), (0.1943, -0.6933, -5.643), (0.09804, -0.7133, -5.643), (-6.244e-08, -0.72, -5.643), (-0.09804, -0.7133, -5.643), (-0.1943, -0.6933, -5.643), (-0.2868, -0.6604, -5.643), (-0.3741, -0.6152, -5.643), (-0.4544, -0.5585, -5.643), (-0.5262, -0.4914, -5.643), (-0.5882, -0.4152, -5.643), (-0.6393, -0.3312, -5.643), (-0.6784, -0.2411, -5.643), (-0.7049, -0.1465, -5.643), (-0.7183, -0.04913, -5.643), (-0.7183, 0.04913, -5.643), (-0.7049, 0.1465, -5.643), (-0.6784, 0.2411, -5.643), (-0.6393, 0.3312, -5.643), (-0.5882, 0.4152, -5.643), (-0.5262, 0.4914, -5.643), (-0.4544, 0.5585, -5.643), (-0.3741, 0.6152, -5.643), (-0.2868, 0.6604, -5.643), (-0.1943, 0.6933, -5.643), (-0.09804, 0.7133, -5.643)], [], [(0, 1, 3, 2), (2, 3, 5, 4), (4, 5, 7, 6), (6, 7, 9, 8), (8, 9, 11, 10), (10, 11, 13, 12), (12, 13, 15, 14), (14, 15, 17, 16), (16, 17, 19, 18), (18, 19, 21, 20), (20, 21, 23, 22), (22, 23, 25, 24), (24, 25, 27, 26), (26, 27, 29, 28), (28, 29, 31, 30), (30, 31, 33, 32), (32, 33, 35, 34), (34, 35, 37, 36), (36, 37, 39, 38), (38, 39, 41, 40), (40, 41, 43, 42), (42, 43, 45, 44), (44, 45, 47, 46), (46, 47, 49, 48), (48, 49, 51, 50), (50, 51, 53, 52), (52, 53, 55, 54), (54, 55, 57, 56), (56, 57, 59, 58), (58, 59, 61, 60), (60, 61, 63, 62), (62, 63, 65, 64), (64, 65, 67, 66), (66, 67, 69, 68), (68, 69, 71, 70), (70, 71, 73, 72), (72, 73, 75, 74), (74, 75, 77, 76), (76, 77, 79, 78), (78, 79, 81, 80), (80, 81, 83, 82), (82, 83, 85, 84), (84, 85, 87, 86), (86, 87, 89, 88), (3, 1, 91, 89, 87, 85, 83, 81, 79, 77, 75, 73, 71, 69, 67, 65, 63, 61, 59, 57, 55, 53, 51, 49, 47, 45, 43, 41, 39, 37, 35, 33, 31, 29, 27, 25, 23, 21, 19, 17, 15, 13, 11, 9, 7, 5), (88, 89, 91, 90), (90, 91, 1, 0), (70, 72, 128, 127), (92, 93, 94, 95, 96, 97, 98, 99, 100, 101, 102, 103, 104, 105, 106, 107, 108, 109, 110, 111, 112, 113, 114, 115, 116, 117, 118, 119, 120, 121, 122, 123, 124, 125, 126, 127, 128, 129, 130, 131, 132, 133, 134, 135, 136, 137), (88, 90, 137, 136), (8, 10, 97, 96), (26, 28, 106, 105), (44, 46, 115, 114), (0, 2, 93, 92), (62, 64, 124, 123), (80, 82, 133, 132), (18, 20, 102, 101), (36, 38, 111, 110), (54, 56, 120, 119), (72, 74, 129, 128), (90, 0, 92, 137), (10, 12, 98, 97), (28, 30, 107, 106), (46, 48, 116, 115), (64, 66, 125, 124), (82, 84, 134, 133), (2, 4, 94, 93), (20, 22, 103, 102), (38, 40, 112, 111), (56, 58, 121, 120), (74, 76, 130, 129), (12, 14, 99, 98), (30, 32, 108, 107), (48, 50, 117, 116), (66, 68, 126, 125), (84, 86, 135, 134), (4, 6, 95, 94), (22, 24, 104, 103), (40, 42, 113, 112), (58, 60, 122, 121), (76, 78, 131, 130), (14, 16, 100, 99), (32, 34, 109, 108), (50, 52, 118, 117), (68, 70, 127, 126), (86, 88, 136, 135), (6, 8, 96, 95), (24, 26, 105, 104), (42, 44, 114, 113), (60, 62, 123, 122), (78, 80, 132, 131), (16, 18, 101, 100), (34, 36, 110, 109), (52, 54, 119, 118)])
me_cylinder_001.polygons.foreach_set('use_smooth', [True] * 94)
_uv = me_cylinder_001.uv_layers.new(name='UVMap')
_uv.uv.foreach_set('vector', [1.0, 0.5, 1.0, 1.0, 0.9783, 1.0, 0.9783, 0.5, 0.9783, 0.5, 0.9783, 1.0, 0.9565, 1.0, 0.9565, 0.5, 0.9565, 0.5, 0.9565, 1.0, 0.9348, 1.0, 0.9348, 0.5, 0.9348, 0.5, 0.9348, 1.0, 0.913, 1.0, 0.913, 0.5, 0.913, 0.5, 0.913, 1.0, 0.8913, 1.0, 0.8913, 0.5, 0.8913, 0.5, 0.8913, 1.0, 0.8696, 1.0, 0.8696, 0.5, 0.8696, 0.5, 0.8696, 1.0, 0.8478, 1.0, 0.8478, 0.5, 0.8478, 0.5, 0.8478, 1.0, 0.8261, 1.0, 0.8261, 0.5, 0.8261, 0.5, 0.8261, 1.0, 0.8043, 1.0, 0.8043, 0.5, 0.8043, 0.5, 0.8043, 1.0, 0.7826, 1.0, 0.7826, 0.5, 0.7826, 0.5, 0.7826, 1.0, 0.7609, 1.0, 0.7609, 0.5, 0.7609, 0.5, 0.7609, 1.0, 0.7391, 1.0, 0.7391, 0.5, 0.7391, 0.5, 0.7391, 1.0, 0.7174, 1.0, 0.7174, 0.5, 0.7174, 0.5, 0.7174, 1.0, 0.6957, 1.0, 0.6957, 0.5, 0.6957, 0.5, 0.6957, 1.0, 0.6739, 1.0, 0.6739, 0.5, 0.6739, 0.5, 0.6739, 1.0, 0.6522, 1.0, 0.6522, 0.5, 0.6522, 0.5, 0.6522, 1.0, 0.6304, 1.0, 0.6304, 0.5, 0.6304, 0.5, 0.6304, 1.0, 0.6087, 1.0, 0.6087, 0.5, 0.6087, 0.5, 0.6087, 1.0, 0.587, 1.0, 0.587, 0.5, 0.587, 0.5, 0.587, 1.0, 0.5652, 1.0, 0.5652, 0.5, 0.5652, 0.5, 0.5652, 1.0, 0.5435, 1.0, 0.5435, 0.5, 0.5435, 0.5, 0.5435, 1.0, 0.5217, 1.0, 0.5217, 0.5, 0.5217, 0.5, 0.5217, 1.0, 0.5, 1.0, 0.5, 0.5, 0.5, 0.5, 0.5, 1.0, 0.4783, 1.0, 0.4783, 0.5, 0.4783, 0.5, 0.4783, 1.0, 0.4565, 1.0, 0.4565, 0.5, 0.4565, 0.5, 0.4565, 1.0, 0.4348, 1.0, 0.4348, 0.5, 0.4348, 0.5, 0.4348, 1.0, 0.413, 1.0, 0.413, 0.5, 0.413, 0.5, 0.413, 1.0, 0.3913, 1.0, 0.3913, 0.5, 0.3913, 0.5, 0.3913, 1.0, 0.3696, 1.0, 0.3696, 0.5, 0.3696, 0.5, 0.3696, 1.0, 0.3478, 1.0, 0.3478, 0.5, 0.3478, 0.5, 0.3478, 1.0, 0.3261, 1.0, 0.3261, 0.5, 0.3261, 0.5, 0.3261, 1.0, 0.3043, 1.0, 0.3043, 0.5, 0.3043, 0.5, 0.3043, 1.0, 0.2826, 1.0, 0.2826, 0.5, 0.2826, 0.5, 0.2826, 1.0, 0.2609, 1.0, 0.2609, 0.5, 0.2609, 0.5, 0.2609, 1.0, 0.2391, 1.0, 0.2391, 0.5, 0.2391, 0.5, 0.2391, 1.0, 0.2174, 1.0, 0.2174, 0.5, 0.2174, 0.5, 0.2174, 1.0, 0.1957, 1.0, 0.1957, 0.5, 0.1957, 0.5, 0.1957, 1.0, 0.1739, 1.0, 0.1739, 0.5, 0.1739, 0.5, 0.1739, 1.0, 0.1522, 1.0, 0.1522, 0.5, 0.1522, 0.5, 0.1522, 1.0, 0.1304, 1.0, 0.1304, 0.5, 0.1304, 0.5, 0.1304, 1.0, 0.1087, 1.0, 0.1087, 0.5, 0.1087, 0.5, 0.1087, 1.0, 0.08696, 1.0, 0.08696, 0.5, 0.08696, 0.5, 0.08696, 1.0, 0.06522, 1.0, 0.06522, 0.5, 0.06522, 0.5, 0.06522, 1.0, 0.04348, 1.0, 0.04348, 0.5, 0.2827, 0.4878, 0.25, 0.49, 0.2173, 0.4878, 0.1852, 0.4811, 0.1544, 0.4701, 0.1253, 0.4551, 0.09854, 0.4362, 0.0746, 0.4138, 0.05393, 0.3884, 0.03691, 0.3604, 0.02386, 0.3304, 0.01502, 0.2988, 0.01056, 0.2664, 0.01056, 0.2336, 0.01502, 0.2012, 0.02386, 0.1696, 0.03691, 0.1396, 0.05393, 0.1116, 0.0746, 0.08619, 0.09854, 0.06383, 0.1253, 0.04494, 0.1544, 0.02987, 0.1852, 0.0189, 0.2173, 0.01224, 0.25, 0.01, 0.2827, 0.01224, 0.3148, 0.0189, 0.3456, 0.02987, 0.3747, 0.04494, 0.4015, 0.06383, 0.4254, 0.08619, 0.4461, 0.1116, 0.4631, 0.1396, 0.4761, 0.1696, 0.485, 0.2012, 0.4894, 0.2336, 0.4894, 0.2664, 0.485, 0.2988, 0.4761, 0.3304, 0.4631, 0.3604, 0.4461, 0.3884, 0.4254, 0.4138, 0.4015, 0.4362, 0.3747, 0.4551, 0.3456, 0.4701, 0.3148, 0.4811, 0.04348, 0.5, 0.04348, 1.0, 0.02174, 1.0, 0.02174, 0.5, 0.02174, 0.5, 0.02174, 1.0, 1.974e-07, 1.0, 1.974e-07, 0.5, 0.2391, 0.5, 0.2174, 0.5, 0.2174, 0.5, 0.2391, 0.5, 0.75, 0.49, 0.7827, 0.4878, 0.8148, 0.4811, 0.8456, 0.4701, 0.8747, 0.4551, 0.9015, 0.4362, 0.9254, 0.4138, 0.9461, 0.3884, 0.9631, 0.3604, 0.9761, 0.3304, 0.985, 0.2988, 0.9894, 0.2664, 0.9894, 0.2336, 0.985, 0.2012, 0.9761, 0.1696, 0.9631, 0.1396, 0.9461, 0.1116, 0.9254, 0.08619, 0.9015, 0.06383, 0.8747, 0.04494, 0.8456, 0.02987, 0.8148, 0.0189, 0.7827, 0.01224, 0.75, 0.01, 0.7173, 0.01224, 0.6852, 0.0189, 0.6544, 0.02987, 0.6253, 0.04494, 0.5985, 0.06383, 0.5746, 0.08619, 0.5539, 0.1116, 0.5369, 0.1396, 0.5239, 0.1696, 0.515, 0.2012, 0.5106, 0.2336, 0.5106, 0.2664, 0.515, 0.2988, 0.5239, 0.3304, 0.5369, 0.3604, 0.5539, 0.3884, 0.5746, 0.4138, 0.5985, 0.4362, 0.6253, 0.4551, 0.6544, 0.4701, 0.6852, 0.4811, 0.7173, 0.4878, 0.04348, 0.5, 0.02174, 0.5, 0.02174, 0.5, 0.04348, 0.5, 0.913, 0.5, 0.8913, 0.5, 0.8913, 0.5, 0.913, 0.5, 0.7174, 0.5, 0.6957, 0.5, 0.6957, 0.5, 0.7174, 0.5, 0.5217, 0.5, 0.5, 0.5, 0.5, 0.5, 0.5217, 0.5, 1.0, 0.5, 0.9783, 0.5, 0.9783, 0.5, 1.0, 0.5, 0.3261, 0.5, 0.3043, 0.5, 0.3043, 0.5, 0.3261, 0.5, 0.1304, 0.5, 0.1087, 0.5, 0.1087, 0.5, 0.1304, 0.5, 0.8043, 0.5, 0.7826, 0.5, 0.7826, 0.5, 0.8043, 0.5, 0.6087, 0.5, 0.587, 0.5, 0.587, 0.5, 0.6087, 0.5, 0.413, 0.5, 0.3913, 0.5, 0.3913, 0.5, 0.413, 0.5, 0.2174, 0.5, 0.1957, 0.5, 0.1957, 0.5, 0.2174, 0.5, 0.02174, 0.5, 1.974e-07, 0.5, 1.974e-07, 0.5, 0.02174, 0.5, 0.8913, 0.5, 0.8696, 0.5, 0.8696, 0.5, 0.8913, 0.5, 0.6957, 0.5, 0.6739, 0.5, 0.6739, 0.5, 0.6957, 0.5, 0.5, 0.5, 0.4783, 0.5, 0.4783, 0.5, 0.5, 0.5, 0.3043, 0.5, 0.2826, 0.5, 0.2826, 0.5, 0.3043, 0.5, 0.1087, 0.5, 0.08696, 0.5, 0.08696, 0.5, 0.1087, 0.5, 0.9783, 0.5, 0.9565, 0.5, 0.9565, 0.5, 0.9783, 0.5, 0.7826, 0.5, 0.7609, 0.5, 0.7609, 0.5, 0.7826, 0.5, 0.587, 0.5, 0.5652, 0.5, 0.5652, 0.5, 0.587, 0.5, 0.3913, 0.5, 0.3696, 0.5, 0.3696, 0.5, 0.3913, 0.5, 0.1957, 0.5, 0.1739, 0.5, 0.1739, 0.5, 0.1957, 0.5, 0.8696, 0.5, 0.8478, 0.5, 0.8478, 0.5, 0.8696, 0.5, 0.6739, 0.5, 0.6522, 0.5, 0.6522, 0.5, 0.6739, 0.5, 0.4783, 0.5, 0.4565, 0.5, 0.4565, 0.5, 0.4783, 0.5, 0.2826, 0.5, 0.2609, 0.5, 0.2609, 0.5, 0.2826, 0.5, 0.08696, 0.5, 0.06522, 0.5, 0.06522, 0.5, 0.08696, 0.5, 0.9565, 0.5, 0.9348, 0.5, 0.9348, 0.5, 0.9565, 0.5, 0.7609, 0.5, 0.7391, 0.5, 0.7391, 0.5, 0.7609, 0.5, 0.5652, 0.5, 0.5435, 0.5, 0.5435, 0.5, 0.5652, 0.5, 0.3696, 0.5, 0.3478, 0.5, 0.3478, 0.5, 0.3696, 0.5, 0.1739, 0.5, 0.1522, 0.5, 0.1522, 0.5, 0.1739, 0.5, 0.8478, 0.5, 0.8261, 0.5, 0.8261, 0.5, 0.8478, 0.5, 0.6522, 0.5, 0.6304, 0.5, 0.6304, 0.5, 0.6522, 0.5, 0.4565, 0.5, 0.4348, 0.5, 0.4348, 0.5, 0.4565, 0.5, 0.2609, 0.5, 0.2391, 0.5, 0.2391, 0.5, 0.2609, 0.5, 0.06522, 0.5, 0.04348, 0.5, 0.04348, 0.5, 0.06522, 0.5, 0.9348, 0.5, 0.913, 0.5, 0.913, 0.5, 0.9348, 0.5, 0.7391, 0.5, 0.7174, 0.5, 0.7174, 0.5, 0.7391, 0.5, 0.5435, 0.5, 0.5217, 0.5, 0.5217, 0.5, 0.5435, 0.5, 0.3478, 0.5, 0.3261, 0.5, 0.3261, 0.5, 0.3478, 0.5, 0.1522, 0.5, 0.1304, 0.5, 0.1304, 0.5, 0.1522, 0.5, 0.8261, 0.5, 0.8043, 0.5, 0.8043, 0.5, 0.8261, 0.5, 0.6304, 0.5, 0.6087, 0.5, 0.6087, 0.5, 0.6304, 0.5, 0.4348, 0.5, 0.413, 0.5, 0.413, 0.5, 0.4348, 0.5])
me_cylinder_001.update()
me_cylinder_002 = bpy.data.meshes.new('Cylinder.002')
me_cylinder_002.from_pydata([(0.0, 0.93, -2.745), (0.0, 0.93, 2.745), (0.1266, 0.9213, -2.745), (0.1266, 0.9213, 2.745), (0.2509, 0.8955, -2.745), (0.2509, 0.8955, 2.745), (0.3705, 0.853, -2.745), (0.3705, 0.853, 2.745), (0.4832, 0.7946, -2.745), (0.4832, 0.7946, 2.745), (0.5869, 0.7214, -2.745), (0.5869, 0.7214, 2.745), (0.6797, 0.6348, -2.745), (0.6797, 0.6348, 2.745), (0.7598, 0.5363, -2.745), (0.7598, 0.5363, 2.745), (0.8257, 0.4279, -2.745), (0.8257, 0.4279, 2.745), (0.8763, 0.3114, -2.745), (0.8763, 0.3114, 2.745), (0.9105, 0.1892, -2.745), (0.9105, 0.1892, 2.745), (0.9278, 0.06347, -2.745), (0.9278, 0.06347, 2.745), (0.9278, -0.06347, -2.745), (0.9278, -0.06347, 2.745), (0.9105, -0.1892, -2.745), (0.9105, -0.1892, 2.745), (0.8763, -0.3114, -2.745), (0.8763, -0.3114, 2.745), (0.8257, -0.4279, -2.745), (0.8257, -0.4279, 2.745), (0.7598, -0.5363, -2.745), (0.7598, -0.5363, 2.745), (0.6797, -0.6348, -2.745), (0.6797, -0.6348, 2.745), (0.5869, -0.7214, -2.745), (0.5869, -0.7214, 2.745), (0.4832, -0.7946, -2.745), (0.4832, -0.7946, 2.745), (0.3705, -0.853, -2.745), (0.3705, -0.853, 2.745), (0.2509, -0.8955, -2.745), (0.2509, -0.8955, 2.745), (0.1266, -0.9213, -2.745), (0.1266, -0.9213, 2.745), (0.0, -0.93, -2.745), (0.0, -0.93, 2.745), (-0.1266, -0.9213, -2.745), (-0.1266, -0.9213, 2.745), (-0.2509, -0.8955, -2.745), (-0.2509, -0.8955, 2.745), (-0.3705, -0.853, -2.745), (-0.3705, -0.853, 2.745), (-0.4832, -0.7946, -2.745), (-0.4832, -0.7946, 2.745), (-0.5869, -0.7214, -2.745), (-0.5869, -0.7214, 2.745), (-0.6797, -0.6348, -2.745), (-0.6797, -0.6348, 2.745), (-0.7598, -0.5363, -2.745), (-0.7598, -0.5363, 2.745), (-0.8257, -0.4279, -2.745), (-0.8257, -0.4279, 2.745), (-0.8763, -0.3114, -2.745), (-0.8763, -0.3114, 2.745), (-0.9105, -0.1892, -2.745), (-0.9105, -0.1892, 2.745), (-0.9278, -0.06347, -2.745), (-0.9278, -0.06347, 2.745), (-0.9278, 0.06347, -2.745), (-0.9278, 0.06347, 2.745), (-0.9105, 0.1892, -2.745), (-0.9105, 0.1892, 2.745), (-0.8763, 0.3114, -2.745), (-0.8763, 0.3114, 2.745), (-0.8257, 0.4279, -2.745), (-0.8257, 0.4279, 2.745), (-0.7598, 0.5363, -2.745), (-0.7598, 0.5363, 2.745), (-0.6797, 0.6348, -2.745), (-0.6797, 0.6348, 2.745), (-0.5869, 0.7214, -2.745), (-0.5869, 0.7214, 2.745), (-0.4832, 0.7946, -2.745), (-0.4832, 0.7946, 2.745), (-0.3705, 0.853, -2.745), (-0.3705, 0.853, 2.745), (-0.2509, 0.8955, -2.745), (-0.2509, 0.8955, 2.745), (-0.1266, 0.9213, -2.745), (-0.1266, 0.9213, 2.745)], [], [(0, 1, 3, 2), (2, 3, 5, 4), (4, 5, 7, 6), (6, 7, 9, 8), (8, 9, 11, 10), (10, 11, 13, 12), (12, 13, 15, 14), (14, 15, 17, 16), (16, 17, 19, 18), (18, 19, 21, 20), (20, 21, 23, 22), (22, 23, 25, 24), (24, 25, 27, 26), (26, 27, 29, 28), (28, 29, 31, 30), (30, 31, 33, 32), (32, 33, 35, 34), (34, 35, 37, 36), (36, 37, 39, 38), (38, 39, 41, 40), (40, 41, 43, 42), (42, 43, 45, 44), (44, 45, 47, 46), (46, 47, 49, 48), (48, 49, 51, 50), (50, 51, 53, 52), (52, 53, 55, 54), (54, 55, 57, 56), (56, 57, 59, 58), (58, 59, 61, 60), (60, 61, 63, 62), (62, 63, 65, 64), (64, 65, 67, 66), (66, 67, 69, 68), (68, 69, 71, 70), (70, 71, 73, 72), (72, 73, 75, 74), (74, 75, 77, 76), (76, 77, 79, 78), (78, 79, 81, 80), (80, 81, 83, 82), (82, 83, 85, 84), (84, 85, 87, 86), (86, 87, 89, 88), (3, 1, 91, 89, 87, 85, 83, 81, 79, 77, 75, 73, 71, 69, 67, 65, 63, 61, 59, 57, 55, 53, 51, 49, 47, 45, 43, 41, 39, 37, 35, 33, 31, 29, 27, 25, 23, 21, 19, 17, 15, 13, 11, 9, 7, 5), (88, 89, 91, 90), (90, 91, 1, 0), (0, 2, 4, 6, 8, 10, 12, 14, 16, 18, 20, 22, 24, 26, 28, 30, 32, 34, 36, 38, 40, 42, 44, 46, 48, 50, 52, 54, 56, 58, 60, 62, 64, 66, 68, 70, 72, 74, 76, 78, 80, 82, 84, 86, 88, 90)])
me_cylinder_002.polygons.foreach_set('use_smooth', [True] * 48)
_uv = me_cylinder_002.uv_layers.new(name='UVMap')
_uv.uv.foreach_set('vector', [1.0, 0.5, 1.0, 1.0, 0.9783, 1.0, 0.9783, 0.5, 0.9783, 0.5, 0.9783, 1.0, 0.9565, 1.0, 0.9565, 0.5, 0.9565, 0.5, 0.9565, 1.0, 0.9348, 1.0, 0.9348, 0.5, 0.9348, 0.5, 0.9348, 1.0, 0.913, 1.0, 0.913, 0.5, 0.913, 0.5, 0.913, 1.0, 0.8913, 1.0, 0.8913, 0.5, 0.8913, 0.5, 0.8913, 1.0, 0.8696, 1.0, 0.8696, 0.5, 0.8696, 0.5, 0.8696, 1.0, 0.8478, 1.0, 0.8478, 0.5, 0.8478, 0.5, 0.8478, 1.0, 0.8261, 1.0, 0.8261, 0.5, 0.8261, 0.5, 0.8261, 1.0, 0.8043, 1.0, 0.8043, 0.5, 0.8043, 0.5, 0.8043, 1.0, 0.7826, 1.0, 0.7826, 0.5, 0.7826, 0.5, 0.7826, 1.0, 0.7609, 1.0, 0.7609, 0.5, 0.7609, 0.5, 0.7609, 1.0, 0.7391, 1.0, 0.7391, 0.5, 0.7391, 0.5, 0.7391, 1.0, 0.7174, 1.0, 0.7174, 0.5, 0.7174, 0.5, 0.7174, 1.0, 0.6957, 1.0, 0.6957, 0.5, 0.6957, 0.5, 0.6957, 1.0, 0.6739, 1.0, 0.6739, 0.5, 0.6739, 0.5, 0.6739, 1.0, 0.6522, 1.0, 0.6522, 0.5, 0.6522, 0.5, 0.6522, 1.0, 0.6304, 1.0, 0.6304, 0.5, 0.6304, 0.5, 0.6304, 1.0, 0.6087, 1.0, 0.6087, 0.5, 0.6087, 0.5, 0.6087, 1.0, 0.587, 1.0, 0.587, 0.5, 0.587, 0.5, 0.587, 1.0, 0.5652, 1.0, 0.5652, 0.5, 0.5652, 0.5, 0.5652, 1.0, 0.5435, 1.0, 0.5435, 0.5, 0.5435, 0.5, 0.5435, 1.0, 0.5217, 1.0, 0.5217, 0.5, 0.5217, 0.5, 0.5217, 1.0, 0.5, 1.0, 0.5, 0.5, 0.5, 0.5, 0.5, 1.0, 0.4783, 1.0, 0.4783, 0.5, 0.4783, 0.5, 0.4783, 1.0, 0.4565, 1.0, 0.4565, 0.5, 0.4565, 0.5, 0.4565, 1.0, 0.4348, 1.0, 0.4348, 0.5, 0.4348, 0.5, 0.4348, 1.0, 0.413, 1.0, 0.413, 0.5, 0.413, 0.5, 0.413, 1.0, 0.3913, 1.0, 0.3913, 0.5, 0.3913, 0.5, 0.3913, 1.0, 0.3696, 1.0, 0.3696, 0.5, 0.3696, 0.5, 0.3696, 1.0, 0.3478, 1.0, 0.3478, 0.5, 0.3478, 0.5, 0.3478, 1.0, 0.3261, 1.0, 0.3261, 0.5, 0.3261, 0.5, 0.3261, 1.0, 0.3043, 1.0, 0.3043, 0.5, 0.3043, 0.5, 0.3043, 1.0, 0.2826, 1.0, 0.2826, 0.5, 0.2826, 0.5, 0.2826, 1.0, 0.2609, 1.0, 0.2609, 0.5, 0.2609, 0.5, 0.2609, 1.0, 0.2391, 1.0, 0.2391, 0.5, 0.2391, 0.5, 0.2391, 1.0, 0.2174, 1.0, 0.2174, 0.5, 0.2174, 0.5, 0.2174, 1.0, 0.1957, 1.0, 0.1957, 0.5, 0.1957, 0.5, 0.1957, 1.0, 0.1739, 1.0, 0.1739, 0.5, 0.1739, 0.5, 0.1739, 1.0, 0.1522, 1.0, 0.1522, 0.5, 0.1522, 0.5, 0.1522, 1.0, 0.1304, 1.0, 0.1304, 0.5, 0.1304, 0.5, 0.1304, 1.0, 0.1087, 1.0, 0.1087, 0.5, 0.1087, 0.5, 0.1087, 1.0, 0.08696, 1.0, 0.08696, 0.5, 0.08696, 0.5, 0.08696, 1.0, 0.06522, 1.0, 0.06522, 0.5, 0.06522, 0.5, 0.06522, 1.0, 0.04348, 1.0, 0.04348, 0.5, 0.2827, 0.4878, 0.25, 0.49, 0.2173, 0.4878, 0.1852, 0.4811, 0.1544, 0.4701, 0.1253, 0.4551, 0.09854, 0.4362, 0.0746, 0.4138, 0.05393, 0.3884, 0.03691, 0.3604, 0.02386, 0.3304, 0.01502, 0.2988, 0.01056, 0.2664, 0.01056, 0.2336, 0.01502, 0.2012, 0.02386, 0.1696, 0.03691, 0.1396, 0.05393, 0.1116, 0.0746, 0.08619, 0.09854, 0.06383, 0.1253, 0.04494, 0.1544, 0.02987, 0.1852, 0.0189, 0.2173, 0.01224, 0.25, 0.01, 0.2827, 0.01224, 0.3148, 0.0189, 0.3456, 0.02987, 0.3747, 0.04494, 0.4015, 0.06383, 0.4254, 0.08619, 0.4461, 0.1116, 0.4631, 0.1396, 0.4761, 0.1696, 0.485, 0.2012, 0.4894, 0.2336, 0.4894, 0.2664, 0.485, 0.2988, 0.4761, 0.3304, 0.4631, 0.3604, 0.4461, 0.3884, 0.4254, 0.4138, 0.4015, 0.4362, 0.3747, 0.4551, 0.3456, 0.4701, 0.3148, 0.4811, 0.04348, 0.5, 0.04348, 1.0, 0.02174, 1.0, 0.02174, 0.5, 0.02174, 0.5, 0.02174, 1.0, 1.974e-07, 1.0, 1.974e-07, 0.5, 0.75, 0.49, 0.7827, 0.4878, 0.8148, 0.4811, 0.8456, 0.4701, 0.8747, 0.4551, 0.9015, 0.4362, 0.9254, 0.4138, 0.9461, 0.3884, 0.9631, 0.3604, 0.9761, 0.3304, 0.985, 0.2988, 0.9894, 0.2664, 0.9894, 0.2336, 0.985, 0.2012, 0.9761, 0.1696, 0.9631, 0.1396, 0.9461, 0.1116, 0.9254, 0.08619, 0.9015, 0.06383, 0.8747, 0.04494, 0.8456, 0.02987, 0.8148, 0.0189, 0.7827, 0.01224, 0.75, 0.01, 0.7173, 0.01224, 0.6852, 0.0189, 0.6544, 0.02987, 0.6253, 0.04494, 0.5985, 0.06383, 0.5746, 0.08619, 0.5539, 0.1116, 0.5369, 0.1396, 0.5239, 0.1696, 0.515, 0.2012, 0.5106, 0.2336, 0.5106, 0.2664, 0.515, 0.2988, 0.5239, 0.3304, 0.5369, 0.3604, 0.5539, 0.3884, 0.5746, 0.4138, 0.5985, 0.4362, 0.6253, 0.4551, 0.6544, 0.4701, 0.6852, 0.4811, 0.7173, 0.4878])
me_cylinder_002.update()
me_cylinder_003 = bpy.data.meshes.new('Cylinder.003')
me_cylinder_003.from_pydata([(0.0, 0.71, -2.915), (0.0, 0.71, 2.915), (0.09668, 0.7034, -2.915), (0.09668, 0.7034, 2.915), (0.1916, 0.6837, -2.915), (0.1916, 0.6837, 2.915), (0.2829, 0.6512, -2.915), (0.2829, 0.6512, 2.915), (0.3689, 0.6066, -2.915), (0.3689, 0.6066, 2.915), (0.4481, 0.5508, -2.915), (0.4481, 0.5508, 2.915), (0.5189, 0.4846, -2.915), (0.5189, 0.4846, 2.915), (0.58, 0.4094, -2.915), (0.58, 0.4094, 2.915), (0.6304, 0.3266, -2.915), (0.6304, 0.3266, 2.915), (0.669, 0.2378, -2.915), (0.669, 0.2378, 2.915), (0.6951, 0.1445, -2.915), (0.6951, 0.1445, 2.915), (0.7083, 0.04845, -2.915), (0.7083, 0.04845, 2.915), (0.7083, -0.04845, -2.915), (0.7083, -0.04845, 2.915), (0.6951, -0.1445, -2.915), (0.6951, -0.1445, 2.915), (0.669, -0.2378, -2.915), (0.669, -0.2378, 2.915), (0.6304, -0.3266, -2.915), (0.6304, -0.3266, 2.915), (0.58, -0.4094, -2.915), (0.58, -0.4094, 2.915), (0.5189, -0.4846, -2.915), (0.5189, -0.4846, 2.915), (0.4481, -0.5508, -2.915), (0.4481, -0.5508, 2.915), (0.3689, -0.6066, -2.915), (0.3689, -0.6066, 2.915), (0.2829, -0.6512, -2.915), (0.2829, -0.6512, 2.915), (0.1916, -0.6837, -2.915), (0.1916, -0.6837, 2.915), (0.09668, -0.7034, -2.915), (0.09668, -0.7034, 2.915), (0.0, -0.71, -2.915), (0.0, -0.71, 2.915), (-0.09668, -0.7034, -2.915), (-0.09668, -0.7034, 2.915), (-0.1916, -0.6837, -2.915), (-0.1916, -0.6837, 2.915), (-0.2829, -0.6512, -2.915), (-0.2829, -0.6512, 2.915), (-0.3689, -0.6066, -2.915), (-0.3689, -0.6066, 2.915), (-0.4481, -0.5508, -2.915), (-0.4481, -0.5508, 2.915), (-0.5189, -0.4846, -2.915), (-0.5189, -0.4846, 2.915), (-0.58, -0.4094, -2.915), (-0.58, -0.4094, 2.915), (-0.6304, -0.3266, -2.915), (-0.6304, -0.3266, 2.915), (-0.669, -0.2378, -2.915), (-0.669, -0.2378, 2.915), (-0.6951, -0.1445, -2.915), (-0.6951, -0.1445, 2.915), (-0.7083, -0.04845, -2.915), (-0.7083, -0.04845, 2.915), (-0.7083, 0.04845, -2.915), (-0.7083, 0.04845, 2.915), (-0.6951, 0.1445, -2.915), (-0.6951, 0.1445, 2.915), (-0.669, 0.2378, -2.915), (-0.669, 0.2378, 2.915), (-0.6304, 0.3266, -2.915), (-0.6304, 0.3266, 2.915), (-0.58, 0.4094, -2.915), (-0.58, 0.4094, 2.915), (-0.5189, 0.4846, -2.915), (-0.5189, 0.4846, 2.915), (-0.4481, 0.5508, -2.915), (-0.4481, 0.5508, 2.915), (-0.3689, 0.6066, -2.915), (-0.3689, 0.6066, 2.915), (-0.2829, 0.6512, -2.915), (-0.2829, 0.6512, 2.915), (-0.1916, 0.6837, -2.915), (-0.1916, 0.6837, 2.915), (-0.09668, 0.7034, -2.915), (-0.09668, 0.7034, 2.915), (0.09668, 0.7034, 8.176), (-1.669e-06, 0.71, 8.176), (0.1916, 0.6837, 8.176), (0.2829, 0.6512, 8.176), (0.3689, 0.6066, 8.176), (0.4481, 0.5508, 8.176), (0.5189, 0.4846, 8.176), (0.58, 0.4094, 8.176), (0.6304, 0.3266, 8.176), (0.669, 0.2378, 8.176), (0.6951, 0.1445, 8.176), (0.7083, 0.04845, 8.176), (0.7083, -0.04845, 8.176), (0.6951, -0.1445, 8.176), (0.669, -0.2378, 8.176), (0.6304, -0.3266, 8.176), (0.58, -0.4094, 8.176), (0.5189, -0.4846, 8.176), (0.4481, -0.5508, 8.176), (0.3689, -0.6066, 8.176), (0.2829, -0.6512, 8.176), (0.1916, -0.6837, 8.176), (0.09668, -0.7034, 8.176), (-1.669e-06, -0.71, 8.176), (-0.09668, -0.7034, 8.176), (-0.1916, -0.6837, 8.176), (-0.2829, -0.6512, 8.176), (-0.3689, -0.6066, 8.176), (-0.4481, -0.5508, 8.176), (-0.5189, -0.4846, 8.176), (-0.5801, -0.4094, 8.176), (-0.6304, -0.3266, 8.176), (-0.669, -0.2378, 8.176), (-0.6952, -0.1445, 8.176), (-0.7083, -0.04845, 8.176), (-0.7083, 0.04845, 8.176), (-0.6952, 0.1445, 8.176), (-0.669, 0.2378, 8.176), (-0.6304, 0.3266, 8.176), (-0.5801, 0.4094, 8.176), (-0.5189, 0.4846, 8.176), (-0.4481, 0.5508, 8.176), (-0.3689, 0.6066, 8.176), (-0.2829, 0.6512, 8.176), (-0.1916, 0.6837, 8.176), (-0.09668, 0.7034, 8.176)], [], [(0, 1, 3, 2), (2, 3, 5, 4), (4, 5, 7, 6), (6, 7, 9, 8), (8, 9, 11, 10), (10, 11, 13, 12), (12, 13, 15, 14), (14, 15, 17, 16), (16, 17, 19, 18), (18, 19, 21, 20), (20, 21, 23, 22), (22, 23, 25, 24), (24, 25, 27, 26), (26, 27, 29, 28), (28, 29, 31, 30), (30, 31, 33, 32), (32, 33, 35, 34), (34, 35, 37, 36), (36, 37, 39, 38), (38, 39, 41, 40), (40, 41, 43, 42), (42, 43, 45, 44), (44, 45, 47, 46), (46, 47, 49, 48), (48, 49, 51, 50), (50, 51, 53, 52), (52, 53, 55, 54), (54, 55, 57, 56), (56, 57, 59, 58), (58, 59, 61, 60), (60, 61, 63, 62), (62, 63, 65, 64), (64, 65, 67, 66), (66, 67, 69, 68), (68, 69, 71, 70), (70, 71, 73, 72), (72, 73, 75, 74), (74, 75, 77, 76), (76, 77, 79, 78), (78, 79, 81, 80), (80, 81, 83, 82), (82, 83, 85, 84), (84, 85, 87, 86), (86, 87, 89, 88), (35, 33, 108, 109), (88, 89, 91, 90), (90, 91, 1, 0), (0, 2, 4, 6, 8, 10, 12, 14, 16, 18, 20, 22, 24, 26, 28, 30, 32, 34, 36, 38, 40, 42, 44, 46, 48, 50, 52, 54, 56, 58, 60, 62, 64, 66, 68, 70, 72, 74, 76, 78, 80, 82, 84, 86, 88, 90), (92, 93, 137, 136, 135, 134, 133, 132, 131, 130, 129, 128, 127, 126, 125, 124, 123, 122, 121, 120, 119, 118, 117, 116, 115, 114, 113, 112, 111, 110, 109, 108, 107, 106, 105, 104, 103, 102, 101, 100, 99, 98, 97, 96, 95, 94), (53, 51, 117, 118), (71, 69, 126, 127), (89, 87, 135, 136), (9, 7, 95, 96), (27, 25, 104, 105), (45, 43, 113, 114), (63, 61, 122, 123), (81, 79, 131, 132), (19, 17, 100, 101), (37, 35, 109, 110), (55, 53, 118, 119), (73, 71, 127, 128), (91, 89, 136, 137), (11, 9, 96, 97), (29, 27, 105, 106), (3, 1, 93, 92), (47, 45, 114, 115), (65, 63, 123, 124), (83, 81, 132, 133), (21, 19, 101, 102), (39, 37, 110, 111), (57, 55, 119, 120), (75, 73, 128, 129), (1, 91, 137, 93), (13, 11, 97, 98), (31, 29, 106, 107), (49, 47, 115, 116), (67, 65, 124, 125), (85, 83, 133, 134), (5, 3, 92, 94), (23, 21, 102, 103), (41, 39, 111, 112), (59, 57, 120, 121), (77, 75, 129, 130), (15, 13, 98, 99), (33, 31, 107, 108), (51, 49, 116, 117), (69, 67, 125, 126), (87, 85, 134, 135), (7, 5, 94, 95), (25, 23, 103, 104), (43, 41, 112, 113), (61, 59, 121, 122), (79, 77, 130, 131), (17, 15, 99, 100)])
me_cylinder_003.polygons.foreach_set('use_smooth', [True] * 94)
_uv = me_cylinder_003.uv_layers.new(name='UVMap')
_uv.uv.foreach_set('vector', [1.0, 0.5, 1.0, 1.0, 0.9783, 1.0, 0.9783, 0.5, 0.9783, 0.5, 0.9783, 1.0, 0.9565, 1.0, 0.9565, 0.5, 0.9565, 0.5, 0.9565, 1.0, 0.9348, 1.0, 0.9348, 0.5, 0.9348, 0.5, 0.9348, 1.0, 0.913, 1.0, 0.913, 0.5, 0.913, 0.5, 0.913, 1.0, 0.8913, 1.0, 0.8913, 0.5, 0.8913, 0.5, 0.8913, 1.0, 0.8696, 1.0, 0.8696, 0.5, 0.8696, 0.5, 0.8696, 1.0, 0.8478, 1.0, 0.8478, 0.5, 0.8478, 0.5, 0.8478, 1.0, 0.8261, 1.0, 0.8261, 0.5, 0.8261, 0.5, 0.8261, 1.0, 0.8043, 1.0, 0.8043, 0.5, 0.8043, 0.5, 0.8043, 1.0, 0.7826, 1.0, 0.7826, 0.5, 0.7826, 0.5, 0.7826, 1.0, 0.7609, 1.0, 0.7609, 0.5, 0.7609, 0.5, 0.7609, 1.0, 0.7391, 1.0, 0.7391, 0.5, 0.7391, 0.5, 0.7391, 1.0, 0.7174, 1.0, 0.7174, 0.5, 0.7174, 0.5, 0.7174, 1.0, 0.6957, 1.0, 0.6957, 0.5, 0.6957, 0.5, 0.6957, 1.0, 0.6739, 1.0, 0.6739, 0.5, 0.6739, 0.5, 0.6739, 1.0, 0.6522, 1.0, 0.6522, 0.5, 0.6522, 0.5, 0.6522, 1.0, 0.6304, 1.0, 0.6304, 0.5, 0.6304, 0.5, 0.6304, 1.0, 0.6087, 1.0, 0.6087, 0.5, 0.6087, 0.5, 0.6087, 1.0, 0.587, 1.0, 0.587, 0.5, 0.587, 0.5, 0.587, 1.0, 0.5652, 1.0, 0.5652, 0.5, 0.5652, 0.5, 0.5652, 1.0, 0.5435, 1.0, 0.5435, 0.5, 0.5435, 0.5, 0.5435, 1.0, 0.5217, 1.0, 0.5217, 0.5, 0.5217, 0.5, 0.5217, 1.0, 0.5, 1.0, 0.5, 0.5, 0.5, 0.5, 0.5, 1.0, 0.4783, 1.0, 0.4783, 0.5, 0.4783, 0.5, 0.4783, 1.0, 0.4565, 1.0, 0.4565, 0.5, 0.4565, 0.5, 0.4565, 1.0, 0.4348, 1.0, 0.4348, 0.5, 0.4348, 0.5, 0.4348, 1.0, 0.413, 1.0, 0.413, 0.5, 0.413, 0.5, 0.413, 1.0, 0.3913, 1.0, 0.3913, 0.5, 0.3913, 0.5, 0.3913, 1.0, 0.3696, 1.0, 0.3696, 0.5, 0.3696, 0.5, 0.3696, 1.0, 0.3478, 1.0, 0.3478, 0.5, 0.3478, 0.5, 0.3478, 1.0, 0.3261, 1.0, 0.3261, 0.5, 0.3261, 0.5, 0.3261, 1.0, 0.3043, 1.0, 0.3043, 0.5, 0.3043, 0.5, 0.3043, 1.0, 0.2826, 1.0, 0.2826, 0.5, 0.2826, 0.5, 0.2826, 1.0, 0.2609, 1.0, 0.2609, 0.5, 0.2609, 0.5, 0.2609, 1.0, 0.2391, 1.0, 0.2391, 0.5, 0.2391, 0.5, 0.2391, 1.0, 0.2174, 1.0, 0.2174, 0.5, 0.2174, 0.5, 0.2174, 1.0, 0.1957, 1.0, 0.1957, 0.5, 0.1957, 0.5, 0.1957, 1.0, 0.1739, 1.0, 0.1739, 0.5, 0.1739, 0.5, 0.1739, 1.0, 0.1522, 1.0, 0.1522, 0.5, 0.1522, 0.5, 0.1522, 1.0, 0.1304, 1.0, 0.1304, 0.5, 0.1304, 0.5, 0.1304, 1.0, 0.1087, 1.0, 0.1087, 0.5, 0.1087, 0.5, 0.1087, 1.0, 0.08696, 1.0, 0.08696, 0.5, 0.08696, 0.5, 0.08696, 1.0, 0.06522, 1.0, 0.06522, 0.5, 0.06522, 0.5, 0.06522, 1.0, 0.04348, 1.0, 0.04348, 0.5, 0.6304, 1.0, 0.6522, 1.0, 0.6522, 1.0, 0.6304, 1.0, 0.04348, 0.5, 0.04348, 1.0, 0.02174, 1.0, 0.02174, 0.5, 0.02174, 0.5, 0.02174, 1.0, 1.974e-07, 1.0, 1.974e-07, 0.5, 0.75, 0.49, 0.7827, 0.4878, 0.8148, 0.4811, 0.8456, 0.4701, 0.8747, 0.4551, 0.9015, 0.4362, 0.9254, 0.4138, 0.9461, 0.3884, 0.9631, 0.3604, 0.9761, 0.3304, 0.985, 0.2988, 0.9894, 0.2664, 0.9894, 0.2336, 0.985, 0.2012, 0.9761, 0.1696, 0.9631, 0.1396, 0.9461, 0.1116, 0.9254, 0.08619, 0.9015, 0.06383, 0.8747, 0.04494, 0.8456, 0.02987, 0.8148, 0.0189, 0.7827, 0.01224, 0.75, 0.01, 0.7173, 0.01224, 0.6852, 0.0189, 0.6544, 0.02987, 0.6253, 0.04494, 0.5985, 0.06383, 0.5746, 0.08619, 0.5539, 0.1116, 0.5369, 0.1396, 0.5239, 0.1696, 0.515, 0.2012, 0.5106, 0.2336, 0.5106, 0.2664, 0.515, 0.2988, 0.5239, 0.3304, 0.5369, 0.3604, 0.5539, 0.3884, 0.5746, 0.4138, 0.5985, 0.4362, 0.6253, 0.4551, 0.6544, 0.4701, 0.6852, 0.4811, 0.7173, 0.4878, 0.2827, 0.4878, 0.25, 0.49, 0.2173, 0.4878, 0.1852, 0.4811, 0.1544, 0.4701, 0.1253, 0.4551, 0.09854, 0.4362, 0.0746, 0.4138, 0.05393, 0.3884, 0.03691, 0.3604, 0.02386, 0.3304, 0.01502, 0.2988, 0.01056, 0.2664, 0.01056, 0.2336, 0.01502, 0.2012, 0.02386, 0.1696, 0.03691, 0.1396, 0.05393, 0.1116, 0.0746, 0.08619, 0.09854, 0.06383, 0.1253, 0.04494, 0.1544, 0.02987, 0.1852, 0.0189, 0.2173, 0.01224, 0.25, 0.01, 0.2827, 0.01224, 0.3148, 0.0189, 0.3456, 0.02987, 0.3747, 0.04494, 0.4015, 0.06383, 0.4254, 0.08619, 0.4461, 0.1116, 0.4631, 0.1396, 0.4761, 0.1696, 0.485, 0.2012, 0.4894, 0.2336, 0.4894, 0.2664, 0.485, 0.2988, 0.4761, 0.3304, 0.4631, 0.3604, 0.4461, 0.3884, 0.4254, 0.4138, 0.4015, 0.4362, 0.3747, 0.4551, 0.3456, 0.4701, 0.3148, 0.4811, 0.4348, 1.0, 0.4565, 1.0, 0.4565, 1.0, 0.4348, 1.0, 0.2391, 1.0, 0.2609, 1.0, 0.2609, 1.0, 0.2391, 1.0, 0.04348, 1.0, 0.06522, 1.0, 0.06522, 1.0, 0.04348, 1.0, 0.913, 1.0, 0.9348, 1.0, 0.9348, 1.0, 0.913, 1.0, 0.7174, 1.0, 0.7391, 1.0, 0.7391, 1.0, 0.7174, 1.0, 0.5217, 1.0, 0.5435, 1.0, 0.5435, 1.0, 0.5217, 1.0, 0.3261, 1.0, 0.3478, 1.0, 0.3478, 1.0, 0.3261, 1.0, 0.1304, 1.0, 0.1522, 1.0, 0.1522, 1.0, 0.1304, 1.0, 0.8043, 1.0, 0.8261, 1.0, 0.8261, 1.0, 0.8043, 1.0, 0.6087, 1.0, 0.6304, 1.0, 0.6304, 1.0, 0.6087, 1.0, 0.413, 1.0, 0.4348, 1.0, 0.4348, 1.0, 0.413, 1.0, 0.2174, 1.0, 0.2391, 1.0, 0.2391, 1.0, 0.2174, 1.0, 0.02174, 1.0, 0.04348, 1.0, 0.04348, 1.0, 0.02174, 1.0, 0.8913, 1.0, 0.913, 1.0, 0.913, 1.0, 0.8913, 1.0, 0.6957, 1.0, 0.7174, 1.0, 0.7174, 1.0, 0.6957, 1.0, 0.9783, 1.0, 1.0, 1.0, 1.0, 1.0, 0.9783, 1.0, 0.5, 1.0, 0.5217, 1.0, 0.5217, 1.0, 0.5, 1.0, 0.3043, 1.0, 0.3261, 1.0, 0.3261, 1.0, 0.3043, 1.0, 0.1087, 1.0, 0.1304, 1.0, 0.1304, 1.0, 0.1087, 1.0, 0.7826, 1.0, 0.8043, 1.0, 0.8043, 1.0, 0.7826, 1.0, 0.587, 1.0, 0.6087, 1.0, 0.6087, 1.0, 0.587, 1.0, 0.3913, 1.0, 0.413, 1.0, 0.413, 1.0, 0.3913, 1.0, 0.1957, 1.0, 0.2174, 1.0, 0.2174, 1.0, 0.1957, 1.0, 1.974e-07, 1.0, 0.02174, 1.0, 0.02174, 1.0, 1.974e-07, 1.0, 0.8696, 1.0, 0.8913, 1.0, 0.8913, 1.0, 0.8696, 1.0, 0.6739, 1.0, 0.6957, 1.0, 0.6957, 1.0, 0.6739, 1.0, 0.4783, 1.0, 0.5, 1.0, 0.5, 1.0, 0.4783, 1.0, 0.2826, 1.0, 0.3043, 1.0, 0.3043, 1.0, 0.2826, 1.0, 0.08696, 1.0, 0.1087, 1.0, 0.1087, 1.0, 0.08696, 1.0, 0.9565, 1.0, 0.9783, 1.0, 0.9783, 1.0, 0.9565, 1.0, 0.7609, 1.0, 0.7826, 1.0, 0.7826, 1.0, 0.7609, 1.0, 0.5652, 1.0, 0.587, 1.0, 0.587, 1.0, 0.5652, 1.0, 0.3696, 1.0, 0.3913, 1.0, 0.3913, 1.0, 0.3696, 1.0, 0.1739, 1.0, 0.1957, 1.0, 0.1957, 1.0, 0.1739, 1.0, 0.8478, 1.0, 0.8696, 1.0, 0.8696, 1.0, 0.8478, 1.0, 0.6522, 1.0, 0.6739, 1.0, 0.6739, 1.0, 0.6522, 1.0, 0.4565, 1.0, 0.4783, 1.0, 0.4783, 1.0, 0.4565, 1.0, 0.2609, 1.0, 0.2826, 1.0, 0.2826, 1.0, 0.2609, 1.0, 0.06522, 1.0, 0.08696, 1.0, 0.08696, 1.0, 0.06522, 1.0, 0.9348, 1.0, 0.9565, 1.0, 0.9565, 1.0, 0.9348, 1.0, 0.7391, 1.0, 0.7609, 1.0, 0.7609, 1.0, 0.7391, 1.0, 0.5435, 1.0, 0.5652, 1.0, 0.5652, 1.0, 0.5435, 1.0, 0.3478, 1.0, 0.3696, 1.0, 0.3696, 1.0, 0.3478, 1.0, 0.1522, 1.0, 0.1739, 1.0, 0.1739, 1.0, 0.1522, 1.0, 0.8261, 1.0, 0.8478, 1.0, 0.8478, 1.0, 0.8261, 1.0])
me_cylinder_003.update()
me_cylinder_005 = bpy.data.meshes.new('Cylinder.005')
me_cylinder_005.from_pydata([(0.0, 0.63, -1.11), (0.0, 0.63, 1.11), (0.08578, 0.6241, -1.11), (0.08578, 0.6241, 1.11), (0.17, 0.6066, -1.11), (0.17, 0.6066, 1.11), (0.251, 0.5778, -1.11), (0.251, 0.5778, 1.11), (0.3273, 0.5383, -1.11), (0.3273, 0.5383, 1.11), (0.3976, 0.4887, -1.11), (0.3976, 0.4887, 1.11), (0.4604, 0.43, -1.11), (0.4604, 0.43, 1.11), (0.5147, 0.3633, -1.11), (0.5147, 0.3633, 1.11), (0.5594, 0.2898, -1.11), (0.5594, 0.2898, 1.11), (0.5936, 0.211, -1.11), (0.5936, 0.211, 1.11), (0.6168, 0.1282, -1.11), (0.6168, 0.1282, 1.11), (0.6285, 0.04299, -1.11), (0.6285, 0.04299, 1.11), (0.6285, -0.04299, -1.11), (0.6285, -0.04299, 1.11), (0.6168, -0.1282, -1.11), (0.6168, -0.1282, 1.11), (0.5936, -0.211, -1.11), (0.5936, -0.211, 1.11), (0.5594, -0.2898, -1.11), (0.5594, -0.2898, 1.11), (0.5147, -0.3633, -1.11), (0.5147, -0.3633, 1.11), (0.4604, -0.43, -1.11), (0.4604, -0.43, 1.11), (0.3976, -0.4887, -1.11), (0.3976, -0.4887, 1.11), (0.3273, -0.5383, -1.11), (0.3273, -0.5383, 1.11), (0.251, -0.5778, -1.11), (0.251, -0.5778, 1.11), (0.17, -0.6066, -1.11), (0.17, -0.6066, 1.11), (0.08578, -0.6241, -1.11), (0.08578, -0.6241, 1.11), (0.0, -0.63, -1.11), (0.0, -0.63, 1.11), (-0.08578, -0.6241, -1.11), (-0.08578, -0.6241, 1.11), (-0.17, -0.6066, -1.11), (-0.17, -0.6066, 1.11), (-0.251, -0.5778, -1.11), (-0.251, -0.5778, 1.11), (-0.3273, -0.5383, -1.11), (-0.3273, -0.5383, 1.11), (-0.3976, -0.4887, -1.11), (-0.3976, -0.4887, 1.11), (-0.4604, -0.43, -1.11), (-0.4604, -0.43, 1.11), (-0.5147, -0.3633, -1.11), (-0.5147, -0.3633, 1.11), (-0.5594, -0.2898, -1.11), (-0.5594, -0.2898, 1.11), (-0.5936, -0.211, -1.11), (-0.5936, -0.211, 1.11), (-0.6168, -0.1282, -1.11), (-0.6168, -0.1282, 1.11), (-0.6285, -0.04299, -1.11), (-0.6285, -0.04299, 1.11), (-0.6285, 0.04299, -1.11), (-0.6285, 0.04299, 1.11), (-0.6168, 0.1282, -1.11), (-0.6168, 0.1282, 1.11), (-0.5936, 0.211, -1.11), (-0.5936, 0.211, 1.11), (-0.5594, 0.2898, -1.11), (-0.5594, 0.2898, 1.11), (-0.5147, 0.3633, -1.11), (-0.5147, 0.3633, 1.11), (-0.4604, 0.43, -1.11), (-0.4604, 0.43, 1.11), (-0.3976, 0.4887, -1.11), (-0.3976, 0.4887, 1.11), (-0.3273, 0.5383, -1.11), (-0.3273, 0.5383, 1.11), (-0.251, 0.5778, -1.11), (-0.251, 0.5778, 1.11), (-0.17, 0.6066, -1.11), (-0.17, 0.6066, 1.11), (-0.08578, 0.6241, -1.11), (-0.08578, 0.6241, 1.11), (2.057e-08, 0.63, -2.483), (0.08579, 0.6241, -2.483), (0.17, 0.6066, -2.483), (0.251, 0.5778, -2.483), (0.3273, 0.5383, -2.483), (0.3976, 0.4887, -2.483), (0.4604, 0.43, -2.483), (0.5147, 0.3633, -2.483), (0.5594, 0.2898, -2.483), (0.5936, 0.211, -2.483), (0.6168, 0.1282, -2.483), (0.6285, 0.04299, -2.483), (0.6285, -0.04299, -2.483), (0.6168, -0.1282, -2.483), (0.5936, -0.211, -2.483), (0.5594, -0.2898, -2.483), (0.5147, -0.3633, -2.483), (0.4604, -0.43, -2.483), (0.3976, -0.4887, -2.483), (0.3273, -0.5383, -2.483), (0.251, -0.5778, -2.483), (0.17, -0.6066, -2.483), (0.08579, -0.6241, -2.483), (2.057e-08, -0.63, -2.483), (-0.08578, -0.6241, -2.483), (-0.17, -0.6066, -2.483), (-0.251, -0.5778, -2.483), (-0.3273, -0.5383, -2.483), (-0.3976, -0.4887, -2.483), (-0.4604, -0.43, -2.483), (-0.5147, -0.3633, -2.483), (-0.5594, -0.2898, -2.483), (-0.5936, -0.211, -2.483), (-0.6168, -0.1282, -2.483), (-0.6285, -0.04299, -2.483), (-0.6285, 0.04299, -2.483), (-0.6168, 0.1282, -2.483), (-0.5936, 0.211, -2.483), (-0.5594, 0.2898, -2.483), (-0.5147, 0.3633, -2.483), (-0.4604, 0.43, -2.483), (-0.3976, 0.4887, -2.483), (-0.3273, 0.5383, -2.483), (-0.251, 0.5778, -2.483), (-0.17, 0.6066, -2.483), (-0.08578, 0.6241, -2.483)], [], [(0, 1, 3, 2), (2, 3, 5, 4), (4, 5, 7, 6), (6, 7, 9, 8), (8, 9, 11, 10), (10, 11, 13, 12), (12, 13, 15, 14), (14, 15, 17, 16), (16, 17, 19, 18), (18, 19, 21, 20), (20, 21, 23, 22), (22, 23, 25, 24), (24, 25, 27, 26), (26, 27, 29, 28), (28, 29, 31, 30), (30, 31, 33, 32), (32, 33, 35, 34), (34, 35, 37, 36), (36, 37, 39, 38), (38, 39, 41, 40), (40, 41, 43, 42), (42, 43, 45, 44), (44, 45, 47, 46), (46, 47, 49, 48), (48, 49, 51, 50), (50, 51, 53, 52), (52, 53, 55, 54), (54, 55, 57, 56), (56, 57, 59, 58), (58, 59, 61, 60), (60, 61, 63, 62), (62, 63, 65, 64), (64, 65, 67, 66), (66, 67, 69, 68), (68, 69, 71, 70), (70, 71, 73, 72), (72, 73, 75, 74), (74, 75, 77, 76), (76, 77, 79, 78), (78, 79, 81, 80), (80, 81, 83, 82), (82, 83, 85, 84), (84, 85, 87, 86), (86, 87, 89, 88), (3, 1, 91, 89, 87, 85, 83, 81, 79, 77, 75, 73, 71, 69, 67, 65, 63, 61, 59, 57, 55, 53, 51, 49, 47, 45, 43, 41, 39, 37, 35, 33, 31, 29, 27, 25, 23, 21, 19, 17, 15, 13, 11, 9, 7, 5), (88, 89, 91, 90), (90, 91, 1, 0), (4, 6, 95, 94), (92, 93, 94, 95, 96, 97, 98, 99, 100, 101, 102, 103, 104, 105, 106, 107, 108, 109, 110, 111, 112, 113, 114, 115, 116, 117, 118, 119, 120, 121, 122, 123, 124, 125, 126, 127, 128, 129, 130, 131, 132, 133, 134, 135, 136, 137), (22, 24, 104, 103), (40, 42, 113, 112), (58, 60, 122, 121), (76, 78, 131, 130), (14, 16, 100, 99), (32, 34, 109, 108), (50, 52, 118, 117), (68, 70, 127, 126), (86, 88, 136, 135), (6, 8, 96, 95), (24, 26, 105, 104), (42, 44, 114, 113), (60, 62, 123, 122), (78, 80, 132, 131), (16, 18, 101, 100), (34, 36, 110, 109), (52, 54, 119, 118), (70, 72, 128, 127), (88, 90, 137, 136), (8, 10, 97, 96), (26, 28, 106, 105), (44, 46, 115, 114), (0, 2, 93, 92), (62, 64, 124, 123), (80, 82, 133, 132), (18, 20, 102, 101), (36, 38, 111, 110), (54, 56, 120, 119), (72, 74, 129, 128), (90, 0, 92, 137), (10, 12, 98, 97), (28, 30, 107, 106), (46, 48, 116, 115), (64, 66, 125, 124), (82, 84, 134, 133), (2, 4, 94, 93), (20, 22, 103, 102), (38, 40, 112, 111), (56, 58, 121, 120), (74, 76, 130, 129), (12, 14, 99, 98), (30, 32, 108, 107), (48, 50, 117, 116), (66, 68, 126, 125), (84, 86, 135, 134)])
me_cylinder_005.polygons.foreach_set('use_smooth', [True] * 94)
_uv = me_cylinder_005.uv_layers.new(name='UVMap')
_uv.uv.foreach_set('vector', [1.0, 0.5, 1.0, 1.0, 0.9783, 1.0, 0.9783, 0.5, 0.9783, 0.5, 0.9783, 1.0, 0.9565, 1.0, 0.9565, 0.5, 0.9565, 0.5, 0.9565, 1.0, 0.9348, 1.0, 0.9348, 0.5, 0.9348, 0.5, 0.9348, 1.0, 0.913, 1.0, 0.913, 0.5, 0.913, 0.5, 0.913, 1.0, 0.8913, 1.0, 0.8913, 0.5, 0.8913, 0.5, 0.8913, 1.0, 0.8696, 1.0, 0.8696, 0.5, 0.8696, 0.5, 0.8696, 1.0, 0.8478, 1.0, 0.8478, 0.5, 0.8478, 0.5, 0.8478, 1.0, 0.8261, 1.0, 0.8261, 0.5, 0.8261, 0.5, 0.8261, 1.0, 0.8043, 1.0, 0.8043, 0.5, 0.8043, 0.5, 0.8043, 1.0, 0.7826, 1.0, 0.7826, 0.5, 0.7826, 0.5, 0.7826, 1.0, 0.7609, 1.0, 0.7609, 0.5, 0.7609, 0.5, 0.7609, 1.0, 0.7391, 1.0, 0.7391, 0.5, 0.7391, 0.5, 0.7391, 1.0, 0.7174, 1.0, 0.7174, 0.5, 0.7174, 0.5, 0.7174, 1.0, 0.6957, 1.0, 0.6957, 0.5, 0.6957, 0.5, 0.6957, 1.0, 0.6739, 1.0, 0.6739, 0.5, 0.6739, 0.5, 0.6739, 1.0, 0.6522, 1.0, 0.6522, 0.5, 0.6522, 0.5, 0.6522, 1.0, 0.6304, 1.0, 0.6304, 0.5, 0.6304, 0.5, 0.6304, 1.0, 0.6087, 1.0, 0.6087, 0.5, 0.6087, 0.5, 0.6087, 1.0, 0.587, 1.0, 0.587, 0.5, 0.587, 0.5, 0.587, 1.0, 0.5652, 1.0, 0.5652, 0.5, 0.5652, 0.5, 0.5652, 1.0, 0.5435, 1.0, 0.5435, 0.5, 0.5435, 0.5, 0.5435, 1.0, 0.5217, 1.0, 0.5217, 0.5, 0.5217, 0.5, 0.5217, 1.0, 0.5, 1.0, 0.5, 0.5, 0.5, 0.5, 0.5, 1.0, 0.4783, 1.0, 0.4783, 0.5, 0.4783, 0.5, 0.4783, 1.0, 0.4565, 1.0, 0.4565, 0.5, 0.4565, 0.5, 0.4565, 1.0, 0.4348, 1.0, 0.4348, 0.5, 0.4348, 0.5, 0.4348, 1.0, 0.413, 1.0, 0.413, 0.5, 0.413, 0.5, 0.413, 1.0, 0.3913, 1.0, 0.3913, 0.5, 0.3913, 0.5, 0.3913, 1.0, 0.3696, 1.0, 0.3696, 0.5, 0.3696, 0.5, 0.3696, 1.0, 0.3478, 1.0, 0.3478, 0.5, 0.3478, 0.5, 0.3478, 1.0, 0.3261, 1.0, 0.3261, 0.5, 0.3261, 0.5, 0.3261, 1.0, 0.3043, 1.0, 0.3043, 0.5, 0.3043, 0.5, 0.3043, 1.0, 0.2826, 1.0, 0.2826, 0.5, 0.2826, 0.5, 0.2826, 1.0, 0.2609, 1.0, 0.2609, 0.5, 0.2609, 0.5, 0.2609, 1.0, 0.2391, 1.0, 0.2391, 0.5, 0.2391, 0.5, 0.2391, 1.0, 0.2174, 1.0, 0.2174, 0.5, 0.2174, 0.5, 0.2174, 1.0, 0.1957, 1.0, 0.1957, 0.5, 0.1957, 0.5, 0.1957, 1.0, 0.1739, 1.0, 0.1739, 0.5, 0.1739, 0.5, 0.1739, 1.0, 0.1522, 1.0, 0.1522, 0.5, 0.1522, 0.5, 0.1522, 1.0, 0.1304, 1.0, 0.1304, 0.5, 0.1304, 0.5, 0.1304, 1.0, 0.1087, 1.0, 0.1087, 0.5, 0.1087, 0.5, 0.1087, 1.0, 0.08696, 1.0, 0.08696, 0.5, 0.08696, 0.5, 0.08696, 1.0, 0.06522, 1.0, 0.06522, 0.5, 0.06522, 0.5, 0.06522, 1.0, 0.04348, 1.0, 0.04348, 0.5, 0.2827, 0.4878, 0.25, 0.49, 0.2173, 0.4878, 0.1852, 0.4811, 0.1544, 0.4701, 0.1253, 0.4551, 0.09854, 0.4362, 0.0746, 0.4138, 0.05393, 0.3884, 0.03691, 0.3604, 0.02386, 0.3304, 0.01502, 0.2988, 0.01056, 0.2664, 0.01056, 0.2336, 0.01502, 0.2012, 0.02386, 0.1696, 0.03691, 0.1396, 0.05393, 0.1116, 0.0746, 0.08619, 0.09854, 0.06383, 0.1253, 0.04494, 0.1544, 0.02987, 0.1852, 0.0189, 0.2173, 0.01224, 0.25, 0.01, 0.2827, 0.01224, 0.3148, 0.0189, 0.3456, 0.02987, 0.3747, 0.04494, 0.4015, 0.06383, 0.4254, 0.08619, 0.4461, 0.1116, 0.4631, 0.1396, 0.4761, 0.1696, 0.485, 0.2012, 0.4894, 0.2336, 0.4894, 0.2664, 0.485, 0.2988, 0.4761, 0.3304, 0.4631, 0.3604, 0.4461, 0.3884, 0.4254, 0.4138, 0.4015, 0.4362, 0.3747, 0.4551, 0.3456, 0.4701, 0.3148, 0.4811, 0.04348, 0.5, 0.04348, 1.0, 0.02174, 1.0, 0.02174, 0.5, 0.02174, 0.5, 0.02174, 1.0, 1.974e-07, 1.0, 1.974e-07, 0.5, 0.9565, 0.5, 0.9348, 0.5, 0.9348, 0.5, 0.9565, 0.5, 0.75, 0.49, 0.7827, 0.4878, 0.8148, 0.4811, 0.8456, 0.4701, 0.8747, 0.4551, 0.9015, 0.4362, 0.9254, 0.4138, 0.9461, 0.3884, 0.9631, 0.3604, 0.9761, 0.3304, 0.985, 0.2988, 0.9894, 0.2664, 0.9894, 0.2336, 0.985, 0.2012, 0.9761, 0.1696, 0.9631, 0.1396, 0.9461, 0.1116, 0.9254, 0.08619, 0.9015, 0.06383, 0.8747, 0.04494, 0.8456, 0.02987, 0.8148, 0.0189, 0.7827, 0.01224, 0.75, 0.01, 0.7173, 0.01224, 0.6852, 0.0189, 0.6544, 0.02987, 0.6253, 0.04494, 0.5985, 0.06383, 0.5746, 0.08619, 0.5539, 0.1116, 0.5369, 0.1396, 0.5239, 0.1696, 0.515, 0.2012, 0.5106, 0.2336, 0.5106, 0.2664, 0.515, 0.2988, 0.5239, 0.3304, 0.5369, 0.3604, 0.5539, 0.3884, 0.5746, 0.4138, 0.5985, 0.4362, 0.6253, 0.4551, 0.6544, 0.4701, 0.6852, 0.4811, 0.7173, 0.4878, 0.7609, 0.5, 0.7391, 0.5, 0.7391, 0.5, 0.7609, 0.5, 0.5652, 0.5, 0.5435, 0.5, 0.5435, 0.5, 0.5652, 0.5, 0.3696, 0.5, 0.3478, 0.5, 0.3478, 0.5, 0.3696, 0.5, 0.1739, 0.5, 0.1522, 0.5, 0.1522, 0.5, 0.1739, 0.5, 0.8478, 0.5, 0.8261, 0.5, 0.8261, 0.5, 0.8478, 0.5, 0.6522, 0.5, 0.6304, 0.5, 0.6304, 0.5, 0.6522, 0.5, 0.4565, 0.5, 0.4348, 0.5, 0.4348, 0.5, 0.4565, 0.5, 0.2609, 0.5, 0.2391, 0.5, 0.2391, 0.5, 0.2609, 0.5, 0.06522, 0.5, 0.04348, 0.5, 0.04348, 0.5, 0.06522, 0.5, 0.9348, 0.5, 0.913, 0.5, 0.913, 0.5, 0.9348, 0.5, 0.7391, 0.5, 0.7174, 0.5, 0.7174, 0.5, 0.7391, 0.5, 0.5435, 0.5, 0.5217, 0.5, 0.5217, 0.5, 0.5435, 0.5, 0.3478, 0.5, 0.3261, 0.5, 0.3261, 0.5, 0.3478, 0.5, 0.1522, 0.5, 0.1304, 0.5, 0.1304, 0.5, 0.1522, 0.5, 0.8261, 0.5, 0.8043, 0.5, 0.8043, 0.5, 0.8261, 0.5, 0.6304, 0.5, 0.6087, 0.5, 0.6087, 0.5, 0.6304, 0.5, 0.4348, 0.5, 0.413, 0.5, 0.413, 0.5, 0.4348, 0.5, 0.2391, 0.5, 0.2174, 0.5, 0.2174, 0.5, 0.2391, 0.5, 0.04348, 0.5, 0.02174, 0.5, 0.02174, 0.5, 0.04348, 0.5, 0.913, 0.5, 0.8913, 0.5, 0.8913, 0.5, 0.913, 0.5, 0.7174, 0.5, 0.6957, 0.5, 0.6957, 0.5, 0.7174, 0.5, 0.5217, 0.5, 0.5, 0.5, 0.5, 0.5, 0.5217, 0.5, 1.0, 0.5, 0.9783, 0.5, 0.9783, 0.5, 1.0, 0.5, 0.3261, 0.5, 0.3043, 0.5, 0.3043, 0.5, 0.3261, 0.5, 0.1304, 0.5, 0.1087, 0.5, 0.1087, 0.5, 0.1304, 0.5, 0.8043, 0.5, 0.7826, 0.5, 0.7826, 0.5, 0.8043, 0.5, 0.6087, 0.5, 0.587, 0.5, 0.587, 0.5, 0.6087, 0.5, 0.413, 0.5, 0.3913, 0.5, 0.3913, 0.5, 0.413, 0.5, 0.2174, 0.5, 0.1957, 0.5, 0.1957, 0.5, 0.2174, 0.5, 0.02174, 0.5, 1.974e-07, 0.5, 1.974e-07, 0.5, 0.02174, 0.5, 0.8913, 0.5, 0.8696, 0.5, 0.8696, 0.5, 0.8913, 0.5, 0.6957, 0.5, 0.6739, 0.5, 0.6739, 0.5, 0.6957, 0.5, 0.5, 0.5, 0.4783, 0.5, 0.4783, 0.5, 0.5, 0.5, 0.3043, 0.5, 0.2826, 0.5, 0.2826, 0.5, 0.3043, 0.5, 0.1087, 0.5, 0.08696, 0.5, 0.08696, 0.5, 0.1087, 0.5, 0.9783, 0.5, 0.9565, 0.5, 0.9565, 0.5, 0.9783, 0.5, 0.7826, 0.5, 0.7609, 0.5, 0.7609, 0.5, 0.7826, 0.5, 0.587, 0.5, 0.5652, 0.5, 0.5652, 0.5, 0.587, 0.5, 0.3913, 0.5, 0.3696, 0.5, 0.3696, 0.5, 0.3913, 0.5, 0.1957, 0.5, 0.1739, 0.5, 0.1739, 0.5, 0.1957, 0.5, 0.8696, 0.5, 0.8478, 0.5, 0.8478, 0.5, 0.8696, 0.5, 0.6739, 0.5, 0.6522, 0.5, 0.6522, 0.5, 0.6739, 0.5, 0.4783, 0.5, 0.4565, 0.5, 0.4565, 0.5, 0.4783, 0.5, 0.2826, 0.5, 0.2609, 0.5, 0.2609, 0.5, 0.2826, 0.5, 0.08696, 0.5, 0.06522, 0.5, 0.06522, 0.5, 0.08696, 0.5])
me_cylinder_005.update()
me_cylinder_006 = bpy.data.meshes.new('Cylinder.006')
me_cylinder_006.from_pydata([(0.0, 0.11, -1.21), (0.0, 0.11, 1.21), (0.01498, 0.109, -1.21), (0.01498, 0.109, 1.21), (0.02968, 0.1059, -1.21), (0.02968, 0.1059, 1.21), (0.04382, 0.1009, -1.21), (0.04382, 0.1009, 1.21), (0.05715, 0.09399, -1.21), (0.05715, 0.09399, 1.21), (0.06942, 0.08533, -1.21), (0.06942, 0.08533, 1.21), (0.08039, 0.07508, -1.21), (0.08039, 0.07508, 1.21), (0.08987, 0.06343, -1.21), (0.08987, 0.06343, 1.21), (0.09767, 0.05061, -1.21), (0.09767, 0.05061, 1.21), (0.1036, 0.03684, -1.21), (0.1036, 0.03684, 1.21), (0.1077, 0.02238, -1.21), (0.1077, 0.02238, 1.21), (0.1097, 0.007507, -1.21), (0.1097, 0.007507, 1.21), (0.1097, -0.007507, -1.21), (0.1097, -0.007507, 1.21), (0.1077, -0.02238, -1.21), (0.1077, -0.02238, 1.21), (0.1036, -0.03684, -1.21), (0.1036, -0.03684, 1.21), (0.09767, -0.05061, -1.21), (0.09767, -0.05061, 1.21), (0.08987, -0.06343, -1.21), (0.08987, -0.06343, 1.21), (0.08039, -0.07508, -1.21), (0.08039, -0.07508, 1.21), (0.06942, -0.08533, -1.21), (0.06942, -0.08533, 1.21), (0.05715, -0.09399, -1.21), (0.05715, -0.09399, 1.21), (0.04382, -0.1009, -1.21), (0.04382, -0.1009, 1.21), (0.02968, -0.1059, -1.21), (0.02968, -0.1059, 1.21), (0.01498, -0.109, -1.21), (0.01498, -0.109, 1.21), (0.0, -0.11, -1.21), (0.0, -0.11, 1.21), (-0.01498, -0.109, -1.21), (-0.01498, -0.109, 1.21), (-0.02968, -0.1059, -1.21), (-0.02968, -0.1059, 1.21), (-0.04382, -0.1009, -1.21), (-0.04382, -0.1009, 1.21), (-0.05715, -0.09399, -1.21), (-0.05715, -0.09399, 1.21), (-0.06942, -0.08533, -1.21), (-0.06942, -0.08533, 1.21), (-0.08039, -0.07508, -1.21), (-0.08039, -0.07508, 1.21), (-0.08987, -0.06343, -1.21), (-0.08987, -0.06343, 1.21), (-0.09767, -0.05061, -1.21), (-0.09767, -0.05061, 1.21), (-0.1036, -0.03684, -1.21), (-0.1036, -0.03684, 1.21), (-0.1077, -0.02238, -1.21), (-0.1077, -0.02238, 1.21), (-0.1097, -0.007507, -1.21), (-0.1097, -0.007507, 1.21), (-0.1097, 0.007507, -1.21), (-0.1097, 0.007507, 1.21), (-0.1077, 0.02238, -1.21), (-0.1077, 0.02238, 1.21), (-0.1036, 0.03684, -1.21), (-0.1036, 0.03684, 1.21), (-0.09767, 0.05061, -1.21), (-0.09767, 0.05061, 1.21), (-0.08987, 0.06343, -1.21), (-0.08987, 0.06343, 1.21), (-0.08039, 0.07508, -1.21), (-0.08039, 0.07508, 1.21), (-0.06942, 0.08533, -1.21), (-0.06942, 0.08533, 1.21), (-0.05715, 0.09399, -1.21), (-0.05715, 0.09399, 1.21), (-0.04382, 0.1009, -1.21), (-0.04382, 0.1009, 1.21), (-0.02968, 0.1059, -1.21), (-0.02968, 0.1059, 1.21), (-0.01498, 0.109, -1.21), (-0.01498, 0.109, 1.21)], [], [(0, 1, 3, 2), (2, 3, 5, 4), (4, 5, 7, 6), (6, 7, 9, 8), (8, 9, 11, 10), (10, 11, 13, 12), (12, 13, 15, 14), (14, 15, 17, 16), (16, 17, 19, 18), (18, 19, 21, 20), (20, 21, 23, 22), (22, 23, 25, 24), (24, 25, 27, 26), (26, 27, 29, 28), (28, 29, 31, 30), (30, 31, 33, 32), (32, 33, 35, 34), (34, 35, 37, 36), (36, 37, 39, 38), (38, 39, 41, 40), (40, 41, 43, 42), (42, 43, 45, 44), (44, 45, 47, 46), (46, 47, 49, 48), (48, 49, 51, 50), (50, 51, 53, 52), (52, 53, 55, 54), (54, 55, 57, 56), (56, 57, 59, 58), (58, 59, 61, 60), (60, 61, 63, 62), (62, 63, 65, 64), (64, 65, 67, 66), (66, 67, 69, 68), (68, 69, 71, 70), (70, 71, 73, 72), (72, 73, 75, 74), (74, 75, 77, 76), (76, 77, 79, 78), (78, 79, 81, 80), (80, 81, 83, 82), (82, 83, 85, 84), (84, 85, 87, 86), (86, 87, 89, 88), (3, 1, 91, 89, 87, 85, 83, 81, 79, 77, 75, 73, 71, 69, 67, 65, 63, 61, 59, 57, 55, 53, 51, 49, 47, 45, 43, 41, 39, 37, 35, 33, 31, 29, 27, 25, 23, 21, 19, 17, 15, 13, 11, 9, 7, 5), (88, 89, 91, 90), (90, 91, 1, 0), (0, 2, 4, 6, 8, 10, 12, 14, 16, 18, 20, 22, 24, 26, 28, 30, 32, 34, 36, 38, 40, 42, 44, 46, 48, 50, 52, 54, 56, 58, 60, 62, 64, 66, 68, 70, 72, 74, 76, 78, 80, 82, 84, 86, 88, 90)])
me_cylinder_006.polygons.foreach_set('use_smooth', [True] * 48)
_uv = me_cylinder_006.uv_layers.new(name='UVMap')
_uv.uv.foreach_set('vector', [1.0, 0.5, 1.0, 1.0, 0.9783, 1.0, 0.9783, 0.5, 0.9783, 0.5, 0.9783, 1.0, 0.9565, 1.0, 0.9565, 0.5, 0.9565, 0.5, 0.9565, 1.0, 0.9348, 1.0, 0.9348, 0.5, 0.9348, 0.5, 0.9348, 1.0, 0.913, 1.0, 0.913, 0.5, 0.913, 0.5, 0.913, 1.0, 0.8913, 1.0, 0.8913, 0.5, 0.8913, 0.5, 0.8913, 1.0, 0.8696, 1.0, 0.8696, 0.5, 0.8696, 0.5, 0.8696, 1.0, 0.8478, 1.0, 0.8478, 0.5, 0.8478, 0.5, 0.8478, 1.0, 0.8261, 1.0, 0.8261, 0.5, 0.8261, 0.5, 0.8261, 1.0, 0.8043, 1.0, 0.8043, 0.5, 0.8043, 0.5, 0.8043, 1.0, 0.7826, 1.0, 0.7826, 0.5, 0.7826, 0.5, 0.7826, 1.0, 0.7609, 1.0, 0.7609, 0.5, 0.7609, 0.5, 0.7609, 1.0, 0.7391, 1.0, 0.7391, 0.5, 0.7391, 0.5, 0.7391, 1.0, 0.7174, 1.0, 0.7174, 0.5, 0.7174, 0.5, 0.7174, 1.0, 0.6957, 1.0, 0.6957, 0.5, 0.6957, 0.5, 0.6957, 1.0, 0.6739, 1.0, 0.6739, 0.5, 0.6739, 0.5, 0.6739, 1.0, 0.6522, 1.0, 0.6522, 0.5, 0.6522, 0.5, 0.6522, 1.0, 0.6304, 1.0, 0.6304, 0.5, 0.6304, 0.5, 0.6304, 1.0, 0.6087, 1.0, 0.6087, 0.5, 0.6087, 0.5, 0.6087, 1.0, 0.587, 1.0, 0.587, 0.5, 0.587, 0.5, 0.587, 1.0, 0.5652, 1.0, 0.5652, 0.5, 0.5652, 0.5, 0.5652, 1.0, 0.5435, 1.0, 0.5435, 0.5, 0.5435, 0.5, 0.5435, 1.0, 0.5217, 1.0, 0.5217, 0.5, 0.5217, 0.5, 0.5217, 1.0, 0.5, 1.0, 0.5, 0.5, 0.5, 0.5, 0.5, 1.0, 0.4783, 1.0, 0.4783, 0.5, 0.4783, 0.5, 0.4783, 1.0, 0.4565, 1.0, 0.4565, 0.5, 0.4565, 0.5, 0.4565, 1.0, 0.4348, 1.0, 0.4348, 0.5, 0.4348, 0.5, 0.4348, 1.0, 0.413, 1.0, 0.413, 0.5, 0.413, 0.5, 0.413, 1.0, 0.3913, 1.0, 0.3913, 0.5, 0.3913, 0.5, 0.3913, 1.0, 0.3696, 1.0, 0.3696, 0.5, 0.3696, 0.5, 0.3696, 1.0, 0.3478, 1.0, 0.3478, 0.5, 0.3478, 0.5, 0.3478, 1.0, 0.3261, 1.0, 0.3261, 0.5, 0.3261, 0.5, 0.3261, 1.0, 0.3043, 1.0, 0.3043, 0.5, 0.3043, 0.5, 0.3043, 1.0, 0.2826, 1.0, 0.2826, 0.5, 0.2826, 0.5, 0.2826, 1.0, 0.2609, 1.0, 0.2609, 0.5, 0.2609, 0.5, 0.2609, 1.0, 0.2391, 1.0, 0.2391, 0.5, 0.2391, 0.5, 0.2391, 1.0, 0.2174, 1.0, 0.2174, 0.5, 0.2174, 0.5, 0.2174, 1.0, 0.1957, 1.0, 0.1957, 0.5, 0.1957, 0.5, 0.1957, 1.0, 0.1739, 1.0, 0.1739, 0.5, 0.1739, 0.5, 0.1739, 1.0, 0.1522, 1.0, 0.1522, 0.5, 0.1522, 0.5, 0.1522, 1.0, 0.1304, 1.0, 0.1304, 0.5, 0.1304, 0.5, 0.1304, 1.0, 0.1087, 1.0, 0.1087, 0.5, 0.1087, 0.5, 0.1087, 1.0, 0.08696, 1.0, 0.08696, 0.5, 0.08696, 0.5, 0.08696, 1.0, 0.06522, 1.0, 0.06522, 0.5, 0.06522, 0.5, 0.06522, 1.0, 0.04348, 1.0, 0.04348, 0.5, 0.2827, 0.4878, 0.25, 0.49, 0.2173, 0.4878, 0.1852, 0.4811, 0.1544, 0.4701, 0.1253, 0.4551, 0.09854, 0.4362, 0.0746, 0.4138, 0.05393, 0.3884, 0.03691, 0.3604, 0.02386, 0.3304, 0.01502, 0.2988, 0.01056, 0.2664, 0.01056, 0.2336, 0.01502, 0.2012, 0.02386, 0.1696, 0.03691, 0.1396, 0.05393, 0.1116, 0.0746, 0.08619, 0.09854, 0.06383, 0.1253, 0.04494, 0.1544, 0.02987, 0.1852, 0.0189, 0.2173, 0.01224, 0.25, 0.01, 0.2827, 0.01224, 0.3148, 0.0189, 0.3456, 0.02987, 0.3747, 0.04494, 0.4015, 0.06383, 0.4254, 0.08619, 0.4461, 0.1116, 0.4631, 0.1396, 0.4761, 0.1696, 0.485, 0.2012, 0.4894, 0.2336, 0.4894, 0.2664, 0.485, 0.2988, 0.4761, 0.3304, 0.4631, 0.3604, 0.4461, 0.3884, 0.4254, 0.4138, 0.4015, 0.4362, 0.3747, 0.4551, 0.3456, 0.4701, 0.3148, 0.4811, 0.04348, 0.5, 0.04348, 1.0, 0.02174, 1.0, 0.02174, 0.5, 0.02174, 0.5, 0.02174, 1.0, 1.974e-07, 1.0, 1.974e-07, 0.5, 0.75, 0.49, 0.7827, 0.4878, 0.8148, 0.4811, 0.8456, 0.4701, 0.8747, 0.4551, 0.9015, 0.4362, 0.9254, 0.4138, 0.9461, 0.3884, 0.9631, 0.3604, 0.9761, 0.3304, 0.985, 0.2988, 0.9894, 0.2664, 0.9894, 0.2336, 0.985, 0.2012, 0.9761, 0.1696, 0.9631, 0.1396, 0.9461, 0.1116, 0.9254, 0.08619, 0.9015, 0.06383, 0.8747, 0.04494, 0.8456, 0.02987, 0.8148, 0.0189, 0.7827, 0.01224, 0.75, 0.01, 0.7173, 0.01224, 0.6852, 0.0189, 0.6544, 0.02987, 0.6253, 0.04494, 0.5985, 0.06383, 0.5746, 0.08619, 0.5539, 0.1116, 0.5369, 0.1396, 0.5239, 0.1696, 0.515, 0.2012, 0.5106, 0.2336, 0.5106, 0.2664, 0.515, 0.2988, 0.5239, 0.3304, 0.5369, 0.3604, 0.5539, 0.3884, 0.5746, 0.4138, 0.5985, 0.4362, 0.6253, 0.4551, 0.6544, 0.4701, 0.6852, 0.4811, 0.7173, 0.4878])
me_cylinder_006.update()

# ---- objects
ob_light = bpy.data.objects.new('Light', light_light)
ob_camera = bpy.data.objects.new('Camera', cam_camera)
ob_cone = bpy.data.objects.new('Cone', me_cone)
ob_cone_001 = bpy.data.objects.new('Cone.001', me_cone_001)
ob_cylinder = bpy.data.objects.new('Cylinder', me_cylinder)
ob_cylinder_001 = bpy.data.objects.new('Cylinder.001', me_cylinder_001)
ob_cylinder_002 = bpy.data.objects.new('Cylinder.002', me_cylinder_002)
ob_cylinder_003 = bpy.data.objects.new('Cylinder.003', me_cylinder_003)
ob_cylinder_004 = bpy.data.objects.new('Cylinder.004', me_cylinder_005)
ob_cylinder_005 = bpy.data.objects.new('Cylinder.005', me_cylinder_006)

# ---- transforms, parenting, visibility, modifiers, constraints
ob_light.location = (4.076, 1.005, 5.904)
ob_light.rotation_euler = (0.6503, 0.05522, 1.866)
ob_light.lock_rotations_4d = False
ob_light.empty_display_type = 'ARROWS'
ob_light.color = (0.0, 0.0, 0.0, 0.0)
ob_light.lineart.crease_threshold = 0.0
ob_camera.location = (7.359, -6.926, 4.958)
ob_camera.rotation_euler = (1.109, 0.0, 0.8149)
ob_camera.lock_rotations_4d = False
ob_camera.empty_display_type = 'ARROWS'
ob_camera.color = (0.0, 0.0, 0.0, 0.0)
ob_camera.display_type = 'WIRE'
ob_camera.lineart.crease_threshold = 0.0
ob_cone.location = (0.0, 0.0, 0.0)
ob_cone_001.location = (0.0, 0.0, 0.0)
ob_cylinder.location = (-3.433, -1.891, 4.605)
ob_cylinder.rotation_euler = (0.1509, 159.1, 0.1312)
ob_cylinder_001.location = (-7.95, -0.8105, 6.678)
ob_cylinder_001.rotation_euler = (1.571, 0.0, 0.0)
ob_cylinder_001.scale = (1.0, 1.0, 0.753)
ob_cylinder_002.location = (-8.075, 3.615, 8.051)
ob_cylinder_003.location = (-4.668, 3.734, 10.04)
ob_cylinder_003.rotation_euler = (-0.3682, 1.414, -0.319)
ob_cylinder_004.location = (2.342, 5.258, 10.53)
ob_cylinder_004.rotation_euler = (0.0916, -0.4729, -0.07434)
ob_cylinder_005.location = (3.551, 5.448, 8.081)
ob_cylinder_005.rotation_euler = (0.0916, -0.4729, -0.07434)

# ---- collection membership
col_collection.objects.link(ob_light)
col_collection.objects.link(ob_camera)
col_collection.objects.link(ob_cone)
col_collection.objects.link(ob_cone_001)
col_collection.objects.link(ob_cylinder)
col_collection.objects.link(ob_cylinder_001)
col_collection.objects.link(ob_cylinder_002)
col_collection.objects.link(ob_cylinder_003)
col_collection.objects.link(ob_cylinder_004)
col_collection.objects.link(ob_cylinder_005)

# ---- scene / render settings (as saved in the file)
scene.camera = ob_camera
scene.frame_start = 1; scene.frame_end = 250; scene.frame_set(8)
scene.render.engine = 'BLENDER_EEVEE_NEXT'
bpy.context.view_layer.update()
